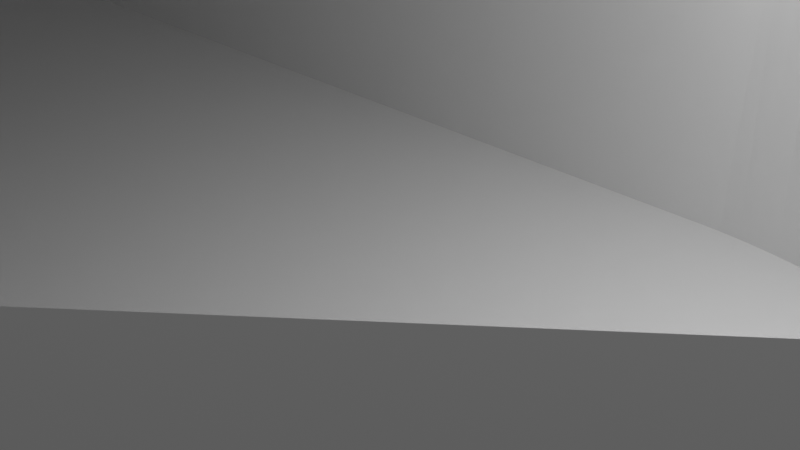 # Source: Z-LOWER-BRACE-2-MIRAKO.blend  (saved by Blender 3.0.42; exported with 4.5.12 LTS)
import bpy
from mathutils import Matrix  # noqa: F401  (used for matrix-valued properties, if any)

bpy.ops.wm.read_factory_settings(use_empty=True)
scene = bpy.context.scene
scene.name = 'Scene'

# ---- collections
col_collection = bpy.data.collections.new('Collection'); scene.collection.children.link(col_collection)

# ---- world
world_world = bpy.data.worlds.new('World'); scene.world = world_world
world_world.use_nodes = True; world_world.node_tree.nodes.clear()
_N = world_world.node_tree.nodes; _L = world_world.node_tree.links
n0 = _N.new('ShaderNodeOutputWorld'); n0.name = 'World Output'; n0.location = (300, 300)
n1 = _N.new('ShaderNodeBackground'); n1.name = 'Background'; n1.location = (10, 300)
n1.inputs[0].default_value = (0.05088, 0.05088, 0.05088, 1.0)
_L.new(n1.outputs[0], n0.inputs[0])
n0.is_active_output = True
world_world.color = (0.05088, 0.05088, 0.05088)
world_world.use_sun_shadow = False
world_world.sun_shadow_jitter_overblur = 0.0

# ---- cameras
cam_camera = bpy.data.cameras.new('Camera')
cam_camera.clip_end = 100.0
cam_camera.ortho_scale = 7.314

# ---- lights
light_light = bpy.data.lights.new('Light', 'POINT')
light_light.transmission_factor = 0.0
light_light.energy = 1000.0
light_light.shadow_soft_size = 0.1
light_light.shadow_maximum_resolution = 0.006
light_light.use_absolute_resolution = True

# ---- meshes
me_z_lower_brace_2 = bpy.data.meshes.new('z-lower-brace-2')
me_z_lower_brace_2.from_pydata([(20.65, 3.765, 4.189), (20.4, 3.927, 4.189), (20.4, 3.927, -1.811), (20.65, 3.765, -1.811), (19.36, 4.483, 4.189), (19.09, 4.597, 4.189), (19.09, 4.597, -1.811), (19.36, 4.483, -1.811), (23.31, 0.6485, -1.811), (23.31, 0.6485, 4.189), (23.18, 0.9125, -1.811), (23.18, 0.9125, 4.189), (24.03, -1.903, 4.189), (23.99, -1.609, -1.811), (24.03, -1.903, -1.811), (23.99, -1.609, 4.189), (20.15, 4.081, 4.189), (19.89, 4.225, -1.811), (20.15, 4.081, -1.811), (19.89, 4.225, 4.189), (21.57, 3.025, 4.189), (21.35, 3.221, -1.811), (21.57, 3.025, -1.811), (21.35, 3.223, 4.189), (21.13, 3.411, 4.189), (20.89, 3.593, -1.811), (21.13, 3.411, -1.811), (20.89, 3.593, 4.189), (23.82, -0.7395, 4.189), (23.73, -0.4555, -1.811), (23.81, -0.7395, -1.811), (23.73, -0.4555, 4.189), (24.01, -3.675, 4.189), (24.04, -3.381, -1.811), (24.01, -3.675, -1.811), (24.04, -3.381, 4.189), (23.54, 0.1045, -1.811), (23.54, 0.1045, 4.189), (23.43, 0.3785, -1.811), (23.43, 0.3785, 4.189), (22.88, 1.429, -1.811), (22.88, 1.429, 4.189), (22.72, 1.677, -1.811), (22.72, 1.677, 4.189), (21.79, 2.819, 4.189), (21.79, 2.819, -1.811), (23.88, -1.027, -1.811), (23.89, -1.027, 4.189), (23.94, -1.317, -1.811), (23.94, -1.317, 4.189), (19.63, 4.359, 4.189), (19.63, 4.359, -1.811), (23.04, 1.173, 4.189), (23.04, 1.173, -1.811), (23.7, -5.119, -1.811), (23.7, -5.119, 4.189), (23.78, -4.835, -1.811), (23.78, -4.835, 4.189), (23.92, -4.259, -1.811), (23.92, -4.259, 4.189), (23.97, -3.967, -1.811), (23.97, -3.967, 4.189), (23.86, -4.549, -1.811), (23.86, -4.549, 4.189), (22.55, 1.919, -1.811), (22.55, 1.919, 4.189), (22.19, 2.383, -1.811), (22.19, 2.383, 4.189), (21.99, 2.605, -1.811), (21.99, 2.605, 4.189), (24.05, -2.197, -1.811), (24.05, -2.197, 4.189), (24.06, -3.085, 4.189), (24.07, -2.789, -1.811), (24.06, -3.085, -1.811), (24.07, -2.789, 4.189), (23.64, -0.1735, -1.811), (23.64, -0.1735, 4.189), (25.28, 25.15, -3.003), (42.92, 25.15, -3.067), (25.28, 25.15, -3.065), (42.92, 25.15, -2.819), (25.28, 25.15, -2.879), (24.64, 25.15, -0.7287), (42.31, 25.15, -0.7227), (24.65, 25.15, -0.7687), (-29.03, 25.13, -2.659), (-11.13, 25.14, -2.999), (-29.15, 25.13, -3.059), (42.37, 25.15, -0.8827), (24.68, 25.15, -0.8467), (24.69, 25.15, -0.8867), (42.43, 25.15, -1.041), (24.72, 25.15, -0.9647), (-10.92, 25.14, -2.095), (6.989, 25.14, -2.173), (-10.91, 25.14, -2.135), (-28.83, 25.13, -2.017), (42.48, 25.15, -1.199), (24.76, 25.15, -1.085), (-10.93, 25.14, -2.053), (-10.94, 25.14, -2.013), (6.967, 25.14, -2.091), (-28.62, 25.13, -1.377), (24.74, 25.15, -1.363), (24.8, 25.15, -1.205), (42.53, 25.15, -1.359), (-10.81, 25.14, -1.453), (7.005, 25.14, -1.529), (-10.8, 25.14, -1.493), (-10.82, 25.14, -1.413), (-10.83, 25.14, -1.373), (24.78, 25.15, -1.483), (42.58, 25.15, -1.519), (24.79, 25.15, -1.525), (42.63, 25.15, -1.681), (24.82, 25.15, -1.605), (-10.68, 25.14, -0.8547), (-28.4, 25.13, -0.7407), (-10.69, 25.14, -0.8147), (42.68, 25.15, -1.841), (24.85, 25.15, -1.725), (24.86, 25.15, -1.765), (42.72, 25.15, -2.003), (24.89, 25.15, -1.847), (24.83, 25.15, -2.007), (7.053, 25.14, -1.689), (24.84, 25.15, -2.047), (-10.57, 25.14, -0.1847), (-28.16, 25.13, -0.1087), (-10.59, 25.14, -0.1447), (42.77, 25.15, -2.165), (24.87, 25.15, -2.129), (-27.92, 25.13, 0.5193), (-10.6, 25.14, -0.1067), (42.81, 25.15, -2.329), (24.9, 25.15, -2.251), (24.91, 25.15, -2.291), (7.009, 25.14, -2.255), (-10.9, 25.14, -2.177), (42.85, 25.15, -2.491), (24.93, 25.15, -2.373), (-10.45, 25.14, 0.4433), (-10.47, 25.14, 0.4813), (-10.49, 25.14, 0.5193), (42.88, 25.15, -2.655), (24.96, 25.15, -2.495), (24.94, 25.15, -2.413), (7.027, 25.14, -2.335), (24.91, 25.15, -2.657), (24.92, 25.15, -2.697), (-10.35, 25.14, 1.099), (6.961, 25.14, 1.057), (-10.33, 25.14, 1.063), (-27.66, 25.13, 1.143), (24.93, 25.15, -2.779), (-10.37, 25.14, 1.137), (-10.39, 25.14, 1.175), (-27.4, 25.13, 1.761), (-10.19, 25.14, 1.639), (-10.21, 25.14, 1.677), (-10.23, 25.14, 1.713), (-18.85, -29.75, 4.193), (-19.96, -28.9, 1.437), (-19.96, -28.9, 4.193), (-18.85, -29.75, 1.437), (-20.81, -27.79, 4.193), (-20.81, -27.79, 1.437), (-27.12, 25.13, 2.377), (-10.27, 25.14, 1.787), (-10.07, 25.14, 2.247), (-10.09, 25.14, 2.283), (-10.11, 25.14, 2.319), (-10.13, 25.14, 2.355), (6.861, 25.14, 2.333), (6.905, 25.14, 2.261), (-10.15, 25.14, 2.391), (-9.985, 25.14, 2.919), (6.867, 25.14, 2.851), (-9.963, 25.14, 2.885), (-9.939, 25.14, 2.849), (-26.84, 25.13, 2.987), (-10.01, 25.14, 2.955), (-10.03, 25.14, 2.989), (-26.54, 25.13, 3.593), (-9.811, 25.14, 3.443), (-9.835, 25.14, 3.477), (-9.861, 25.14, 3.511), (-9.885, 25.14, 3.545), (-11.0, -26.5, 4.191), (-11.0, -26.5, 1.437), (-11.54, -27.79, 1.437), (-10.82, -25.11, 4.191), (-10.82, -25.11, 1.437), (-9.911, 25.14, 3.579), (6.671, 25.14, 3.629), (6.723, 25.14, 3.563), (-9.937, 25.14, 3.611), (23.28, 25.15, 3.649), (-26.25, 25.13, 4.193), (-9.715, 25.14, 4.061), (-9.743, 25.14, 4.093), (-9.767, 25.14, 4.127), (-9.795, 25.14, 4.159), (-9.823, 25.14, 4.191), (-27.65, 25.13, -3.059), (-18.98, 0.8885, -3.061), (-19.07, 0.1365, -3.061), (-18.69, 1.589, -3.061), (-18.23, 2.189, -3.061), (-13.69, 21.16, -3.061), (-13.39, 21.39, -3.061), (-13.04, 21.54, -3.061), (22.25, 21.55, -3.065), (0.2748, 17.19, -3.063), (-17.62, 2.651, -3.061), (-16.92, 2.941, -3.061), (-16.17, 3.039, -3.061), (-15.42, 2.941, -3.061), (-14.72, 2.651, -3.063), (-14.12, 2.191, -3.063), (-13.66, 1.589, -3.063), (-13.37, 0.8905, -3.063), (-13.27, 0.1385, -3.063), (-0.1852, 16.59, -3.063), (-0.4752, 15.89, -3.063), (-6.873, -4.611, -3.063), (-0.5753, 15.14, -3.063), (-3.379, -10.59, -3.063), (-6.923, -4.987, -3.063), (22.62, 21.6, -3.065), (23.0, 21.55, -3.065), (23.35, 21.4, -3.065), (23.65, 21.17, -3.065), (23.88, 20.87, -3.065), (24.03, 20.52, -3.065), (24.08, 20.15, -3.065), (30.88, 17.66, -3.065), (5.229, 15.14, -3.063), (30.27, 17.2, -3.065), (29.81, 16.6, -3.065), (29.52, 15.9, -3.065), (29.42, 15.15, -3.065), (31.58, 17.95, -3.065), (32.33, 18.05, -3.065), (33.08, 17.95, -3.065), (33.78, 17.66, -3.065), (34.38, 17.2, -3.065), (34.84, 16.6, -3.065), (35.13, 15.9, -3.065), (35.23, 15.15, -3.065), (42.91, 8.283, -3.067), (22.62, 10.26, -3.065), (10.34, -0.8895, -3.063), (2.327, 12.24, -3.063), (-15.42, -22.31, -3.063), (-14.72, -2.375, -3.063), (-14.72, -22.6, -3.063), (-14.12, -1.913, -3.063), (-14.12, -23.06, -3.063), (-14.12, -27.17, -3.063), (-13.66, -26.57, -3.063), (-6.183, -36.32, -3.063), (-13.66, -1.313, -3.063), (-13.37, -25.87, -3.063), (-13.27, -25.12, -3.063), (-13.37, -0.6115, -3.063), (-13.37, -24.36, -3.063), (-13.66, -23.67, -3.063), (-3.329, -10.96, -3.063), (-15.42, -27.92, -3.063), (-14.72, -27.63, -3.063), (-2.303, -11.99, -3.063), (-1.927, -12.04, -3.063), (-2.653, -11.85, -3.063), (-3.185, -11.31, -3.063), (-2.953, -11.62, -3.063), (-16.17, -28.02, -3.063), (-0.4752, 14.39, -3.063), (3.079, 12.34, -3.063), (3.779, 12.63, -3.063), (22.99, 10.31, -3.065), (4.379, 13.09, -3.063), (23.34, 10.46, -3.065), (4.841, 13.69, -3.063), (23.64, 10.69, -3.065), (5.131, 14.39, -3.063), (23.87, 10.99, -3.065), (24.07, 11.71, -3.065), (31.58, 12.35, -3.065), (30.88, 12.63, -3.065), (30.27, 13.1, -3.065), (29.81, 13.7, -3.065), (29.52, 14.4, -3.065), (32.33, 12.25, -3.065), (33.08, 12.35, -3.065), (33.78, 12.63, -3.065), (34.38, 13.1, -3.065), (34.84, 13.7, -3.065), (35.13, 14.4, -3.065), (-29.16, -36.32, -3.059), (-17.62, -27.63, -3.061), (-18.22, -27.17, -3.061), (-18.68, -26.57, -3.061), (-18.97, -25.87, -3.061), (-29.16, -20.96, -3.059), (-29.16, -5.593, -3.059), (-24.06, -0.3655, -3.061), (-29.15, 9.771, -3.059), (-23.31, -0.3655, -3.061), (-23.36, 0.01051, -3.061), (-16.92, -27.92, -3.061), (-16.17, -2.763, -3.061), (-16.92, -22.31, -3.061), (-16.92, -2.665, -3.061), (-18.22, -1.915, -3.061), (-18.68, -23.67, -3.061), (-18.69, -1.313, -3.061), (-17.62, -22.6, -3.061), (-17.62, -2.375, -3.061), (-19.07, -25.12, -3.061), (-18.98, -0.6135, -3.061), (-18.97, -24.37, -3.061), (-18.22, -23.07, -3.061), (-16.17, -22.22, -3.063), (-15.42, -2.665, -3.061), (-6.159, -14.0, -1.809), (-6.185, 5.141, 4.191), (-6.183, -12.2, 4.191), (-6.177, -13.66, -1.809), (-6.183, -13.33, -1.809), (-6.185, 5.141, -1.809), (39.78, 5.441, 3.799), (39.68, 25.15, 3.929), (39.68, 5.345, 3.929), (39.78, 25.15, 3.799), (42.31, 7.749, -0.7227), (42.26, 25.15, -0.5667), (42.26, 7.697, -0.5667), (-14.72, -22.6, 1.437), (-15.42, -22.31, 1.437), (-13.37, -25.87, 1.437), (-13.27, -25.12, 1.437), (40.85, 6.411, 2.289), (40.76, 25.15, 2.431), (40.76, 6.329, 2.431), (40.85, 25.15, 2.289), (42.2, 25.15, -0.4107), (42.2, 7.641, -0.4107), (40.57, 6.161, 2.713), (40.48, 25.15, 2.851), (40.48, 6.077, 2.851), (40.57, 25.15, 2.713), (-15.42, -27.92, 1.437), (-16.17, -28.02, 1.437), (40.38, 25.15, 2.991), (40.38, 5.989, 2.991), (42.13, 25.15, -0.2527), (42.13, 7.585, -0.2527), (-16.92, -27.92, 1.437), (-17.62, -27.63, 1.437), (42.01, 7.469, 0.05733), (41.94, 25.15, 0.2113), (41.94, 7.409, 0.2113), (42.01, 25.15, 0.05733), (-14.12, -23.06, 1.437), (41.73, 7.217, 0.6693), (41.66, 25.15, 0.8213), (41.66, 7.151, 0.8213), (41.73, 25.15, 0.6693), (-16.17, -22.22, 1.437), (-16.92, -22.31, 1.437), (42.43, 7.851, -1.041), (42.37, 7.801, -0.8827), (-18.22, -27.17, 1.437), (-18.68, -26.57, 1.437), (41.35, 6.871, 1.419), (41.27, 25.15, 1.565), (41.27, 6.799, 1.565), (41.35, 25.15, 1.419), (-18.97, -25.87, 1.437), (42.92, 8.283, -2.819), (30.64, -2.867, -2.879), (30.63, -2.867, -0.9427), (30.63, -2.867, -0.9827), (42.9, 8.283, -2.655), (42.88, 8.267, -2.629), (-6.183, -36.32, 4.191), (6.093, -25.17, -1.189), (42.85, 8.237, -2.491), (30.61, -2.879, -0.9247), (42.81, 8.199, -2.329), (30.59, -2.901, -0.8207), (42.77, 8.161, -2.165), (30.56, -2.929, -0.6987), (42.72, 8.121, -2.003), (30.53, -2.957, -0.5767), (42.68, 8.081, -1.841), (30.5, -2.989, -0.4547), (42.63, 8.039, -1.681), (30.46, -3.019, -0.3327), (42.58, 7.993, -1.519), (30.43, -3.051, -0.2127), (42.53, 7.947, -1.359), (30.39, -3.085, -0.09067), (42.48, 7.901, -1.199), (30.35, -3.119, 0.02733), (30.33, -3.143, 0.1073), (30.31, -3.155, 0.1473), (30.27, -3.191, 0.2673), (30.23, -3.229, 0.3873), (30.19, -3.267, 0.5053), (30.15, -3.307, 0.6233), (30.1, -3.349, 0.7413), (42.07, 7.527, -0.09667), (30.06, -3.391, 0.8573), (30.01, -3.433, 0.9753), (29.96, -3.479, 1.091), (41.87, 7.345, 0.3653), (29.91, -3.525, 1.207), (41.8, 7.281, 0.5173), (29.86, -3.571, 1.321), (29.81, -3.619, 1.437), (29.75, -3.667, 1.551), (41.58, 7.083, 0.9713), (29.7, -3.717, 1.663), (41.51, 7.013, 1.121), (29.64, -3.767, 1.777), (41.43, 6.943, 1.269), (29.58, -3.819, 1.889), (29.53, -3.871, 2.001), (29.47, -3.927, 2.111), (41.19, 6.723, 1.713), (29.41, -3.981, 2.221), (41.11, 6.647, 1.857), (29.35, -4.037, 2.333), (41.02, 6.569, 2.003), (29.28, -4.095, 2.441), (40.93, 6.491, 2.147), (29.22, -4.153, 2.549), (29.15, -4.213, 2.657), (29.09, -4.271, 2.765), (40.67, 6.247, 2.573), (29.02, -4.333, 2.871), (28.95, -4.395, 2.977), (28.88, -4.459, 3.083), (28.81, -4.523, 3.187), (40.29, 5.901, 3.127), (28.74, -4.587, 3.291), (40.19, 5.811, 3.265), (28.67, -4.653, 3.393), (40.09, 5.721, 3.399), (28.6, -4.721, 3.495), (39.99, 5.629, 3.533), (28.52, -4.789, 3.597), (39.89, 5.535, 3.667), (28.44, -4.859, 3.697), (28.37, -4.927, 3.797), (28.29, -4.999, 3.897), (39.57, 5.249, 4.059), (28.21, -5.069, 3.995), (39.46, 5.151, 4.187), (28.13, -5.143, 4.091), (28.05, -5.217, 4.189), (28.52, -4.793, 4.189), (14.62, -13.36, -1.811), (14.62, -13.36, 4.189), (5.625, -21.54, -1.809), (5.625, -21.54, 4.191), (-5.663, -16.3, -1.809), (-5.771, -15.98, -1.809), (-5.663, -16.3, 4.191), (-5.771, -15.98, 4.191), (-3.221, -19.89, -1.809), (-2.963, -20.11, 4.191), (-2.965, -20.11, -1.809), (-3.221, -19.89, 4.191), (-3.941, -19.18, -1.809), (-3.709, -19.43, 4.191), (-3.709, -19.43, -1.809), (-3.939, -19.18, 4.191), (-2.699, -20.32, -1.809), (-2.425, -20.52, 4.191), (-2.427, -20.52, -1.809), (-2.699, -20.32, 4.191), (-3.471, -19.67, -1.809), (-3.469, -19.67, 4.191), (-4.371, -18.66, -1.809), (-4.161, -18.93, 4.191), (-4.161, -18.93, -1.809), (-4.371, -18.66, 4.191), (-5.867, -15.66, -1.809), (-5.951, -15.33, -1.809), (-5.867, -15.66, 4.191), (-5.951, -15.33, 4.191), (-4.571, -18.39, -1.809), (-4.571, -18.39, 4.191), (-5.265, -17.23, -1.809), (-5.107, -17.53, 4.191), (-5.109, -17.53, -1.809), (-5.265, -17.23, 4.191), (-6.125, -14.34, -1.809), (-6.079, -14.67, 4.191), (-6.081, -14.67, -1.809), (-6.125, -14.34, 4.191), (-6.021, -15.0, -1.809), (-6.021, -15.0, 4.191), (-4.941, -17.82, 4.191), (-4.941, -17.82, -1.809), (-5.409, -16.93, -1.809), (-5.409, -16.93, 4.191), (-6.157, -14.0, 4.191), (-6.183, -29.35, 4.191), (-6.183, -29.54, 4.191), (-4.761, -18.11, -1.809), (-4.761, -18.11, 4.191), (17.08, 5.095, 4.189), (16.79, 5.123, 4.189), (16.79, 5.123, -1.811), (17.08, 5.095, -1.811), (5.007, -4.091, -1.809), (16.2, 5.145, -1.811), (5.009, -4.259, -1.809), (5.021, -4.427, -1.809), (5.037, -4.595, -1.809), (5.059, -4.763, -1.809), (5.087, -4.929, -1.809), (5.123, -5.093, -1.809), (5.165, -5.257, -1.809), (5.213, -5.419, -1.809), (5.267, -5.579, -1.809), (-5.541, -16.62, -1.809), (5.327, -5.737, -1.809), (5.395, -5.891, -1.809), (5.467, -6.043, -1.809), (5.545, -6.193, -1.809), (5.629, -6.339, -1.809), (5.717, -6.483, -1.809), (5.813, -6.621, -1.809), (5.913, -6.757, -1.809), (6.019, -6.889, -1.809), (6.129, -7.017, -1.809), (6.243, -7.141, -1.809), (6.363, -7.259, -1.809), (6.489, -7.373, -1.809), (6.617, -7.483, -1.809), (6.749, -7.587, -1.809), (-2.145, -20.71, -1.809), (6.887, -7.685, -1.809), (-1.857, -20.88, -1.809), (7.025, -7.779, -1.809), (-1.263, -21.2, -1.809), (7.467, -8.027, -1.809), (7.317, -7.949, -1.809), (-1.563, -21.05, -1.809), (7.171, -7.867, -1.809), (-0.3292, -21.59, -1.809), (7.935, -8.223, -1.809), (7.777, -8.163, -1.809), (-0.9572, -21.34, -1.809), (1.307, -21.99, -1.809), (8.753, -8.423, -1.809), (8.585, -8.397, -1.809), (0.3148, -21.79, -1.809), (8.257, -8.321, -1.809), (8.095, -8.275, -1.809), (-0.009216, -21.7, -1.809), (-0.6452, -21.47, -1.809), (0.6428, -21.87, -1.809), (7.621, -8.099, -1.809), (1.977, -22.07, -1.809), (9.087, -8.461, -1.809), (8.919, -8.445, -1.809), (1.641, -22.04, -1.809), (0.9728, -21.94, -1.809), (2.315, -22.08, -1.809), (8.421, -8.363, -1.809), (2.653, -22.09, -1.809), (9.255, -8.469, -1.811), (2.989, -22.08, -1.809), (9.425, -8.469, -1.811), (3.325, -22.05, -1.809), (9.593, -8.465, -1.811), (3.661, -22.02, -1.809), (9.761, -8.455, -1.811), (3.995, -21.97, -1.809), (9.929, -8.437, -1.811), (4.327, -21.91, -1.809), (10.1, -8.413, -1.811), (4.657, -21.84, -1.809), (10.26, -8.383, -1.811), (4.983, -21.75, -1.809), (10.43, -8.345, -1.811), (5.305, -21.65, -1.809), (10.59, -8.301, -1.811), (10.75, -8.251, -1.811), (16.49, 5.141, -1.811), (17.38, 5.057, -1.811), (17.67, 5.007, -1.811), (17.96, 4.947, -1.811), (18.24, 4.875, -1.811), (18.53, 4.793, -1.811), (18.81, 4.699, -1.811), (22.37, 2.153, -1.811), (24.07, -2.493, -1.811), (17.38, 5.057, 4.189), (17.67, 5.007, 4.189), (18.53, 4.793, 4.189), (18.25, 4.875, 4.189), (17.96, 4.947, 4.189), (18.81, 4.699, 4.189), (22.38, 2.153, 4.189), (24.07, -2.493, 4.189), (-5.541, -16.62, 4.191), (-2.145, -20.71, 4.191), (-0.6452, -21.47, 4.191), (-0.9572, -21.34, 4.191), (-1.263, -21.2, 4.191), (-1.563, -21.05, 4.191), (-1.857, -20.88, 4.191), (-0.009216, -21.7, 4.191), (-0.3292, -21.59, 4.191), (1.307, -21.99, 4.191), (0.9748, -21.94, 4.191), (3.663, -22.02, 4.191), (3.325, -22.05, 4.191), (5.307, -21.65, 4.191), (1.977, -22.07, 4.191), (1.641, -22.04, 4.191), (4.983, -21.75, 4.191), (4.657, -21.84, 4.191), (4.327, -21.91, 4.191), (3.995, -21.97, 4.191), (0.6428, -21.87, 4.191), (0.3148, -21.79, 4.191), (2.989, -22.08, 4.191), (2.653, -22.09, 4.191), (2.315, -22.08, 4.191), (-27.93, -36.32, 0.5193), (-28.11, -20.96, 0.04733), (-28.17, -36.32, -0.1087), (-27.98, -20.96, 0.3613), (-27.92, -20.96, 0.5193), (-27.92, -5.593, 0.5193), (-27.92, 9.771, 0.5193), (-27.98, 9.771, 0.3613), (-28.1, 9.771, 0.04733), (-28.04, -5.593, 0.2053), (-10.01, 25.14, -2.999), (-10.38, 25.14, -2.999), (-10.54, 25.14, -0.2627), (-10.6, 25.14, -0.4207), (6.927, 25.14, -2.657), (6.945, 25.14, -2.739), (-11.04, 25.14, -2.699), (-11.05, 25.14, -2.659), (-10.95, 25.14, -2.337), (24.73, 25.15, -1.005), (24.77, 25.15, -1.125), (7.069, 25.14, -1.051), (-10.78, 25.14, -1.535), (24.76, 25.15, -1.403), (-10.66, 25.14, -0.8947), (-10.72, 25.14, -1.055), (24.83, 25.15, -1.645), (-10.7, 25.14, -0.7767), (6.987, 25.14, -0.8107), (-10.72, 25.14, -0.7367), (-10.56, 25.14, -0.2227), (-10.84, 25.14, -1.693), (6.955, 25.14, -0.1047), (24.88, 25.15, -2.169), (-10.42, 25.14, 0.3653), (-10.44, 25.14, 0.4033), (-10.51, 25.14, 0.5573), (6.907, 25.14, 0.5953), (-10.32, 25.14, 1.025), (24.9, 25.15, -2.879), (-11.08, 25.14, -2.799), (-10.25, 25.14, 1.749), (-21.34, -26.5, 4.193), (-21.34, -26.5, 1.437), (-21.52, -25.12, 4.193), (-21.52, -25.12, 1.437), (-10.01, 25.14, 2.695), (-17.56, -30.29, 1.437), (-16.17, -30.47, 4.191), (-16.17, -30.47, 1.437), (-14.79, -30.28, 4.191), (-14.79, -30.28, 1.437), (-13.49, -29.75, 4.191), (-13.49, -29.75, 1.437), (-26.85, -36.32, 2.987), (-27.06, -20.96, 2.529), (-27.13, -36.32, 2.377), (-26.84, -20.96, 2.987), (-26.92, -20.96, 2.835), (-26.84, -5.593, 2.987), (-17.56, -30.29, 4.193), (40.66, 25.15, 2.573), (-28.84, -36.32, -2.017), (-28.99, -20.96, -2.499), (-29.04, -36.32, -2.659), (-28.89, -20.96, -2.177), (-28.84, -20.96, -2.017), (-26.25, -36.32, 4.193), (-26.47, -20.96, 3.743), (-26.55, -36.32, 3.593), (-26.25, -20.96, 4.193), (-26.32, -20.96, 4.043), (-26.25, -5.593, 4.193), (-26.25, 9.771, 4.193), (-26.32, 9.771, 4.043), (-27.67, -36.32, 1.143), (-27.86, -20.96, 0.6753), (-27.67, -20.96, 1.143), (-27.73, -20.96, 0.9873), (-27.67, -5.593, 1.143), (-27.79, -5.593, 0.8313), (-27.67, 9.771, 1.143), (-27.73, 9.771, 0.9873), (-27.86, 9.771, 0.6753), (41.51, 25.15, 1.121), (41.58, 25.15, 0.9713), (-26.77, -20.96, 3.139), (-26.62, 9.771, 3.443), (-26.55, 9.771, 3.593), (-14.12, -27.17, 1.437), (-13.66, -26.57, 1.437), (-11.54, -27.79, 4.191), (-12.39, -28.9, 1.437), (-12.39, -28.9, 4.191), (-17.62, -22.6, 1.437), (41.43, 25.15, 1.269), (41.8, 25.15, 0.5173), (-28.4, -36.32, -0.7407), (-28.57, -20.96, -1.219), (-28.63, -36.32, -1.377), (-28.46, -20.96, -0.9007), (-28.4, -20.96, -0.7407), (-21.53, 20.49, 1.437), (2.327, 20.49, 4.191), (-21.53, 20.49, 4.193), (2.327, 20.49, 1.437), (-10.82, -14.86, 4.191), (-10.82, -14.86, 1.437), (-28.78, -20.96, -1.857), (-28.67, 9.771, -1.537), (-28.62, 9.771, -1.377), (-28.68, -20.96, -1.537), (-28.63, -20.96, -1.377), (-28.62, -5.593, -1.377), (37.5, 13.76, 4.187), (37.5, 13.76, 1.435), (36.96, 12.47, 1.435), (36.96, 12.47, 4.187), (-28.34, -20.96, -0.5827), (-28.22, 9.771, -0.2667), (-28.16, 9.771, -0.1087), (-28.17, -5.593, -0.1087), (36.11, 18.93, 4.187), (36.11, 18.93, 1.435), (36.96, 17.83, 1.435), (36.96, 17.83, 4.187), (34.84, 13.7, 1.435), (35.13, 14.4, 1.435), (-16.92, 2.941, 1.437), (-17.62, 2.651, 1.437), (-14.12, -1.913, 1.437), (-13.66, -1.313, 1.437), (29.65, 10.51, 1.435), (30.94, 9.979, 1.435), (29.81, 13.7, 1.435), (29.43, 15.15, 1.435), (29.52, 14.4, 1.435), (30.94, 20.32, 1.435), (29.81, 16.6, 1.435), (30.27, 17.2, 1.435), (33.71, 9.979, 1.435), (35.0, 10.51, 1.435), (33.78, 12.63, 1.435), (32.33, 9.797, 1.435), (33.08, 12.35, 1.435), (32.33, 12.25, 1.435), (30.27, 13.1, 1.435), (29.65, 19.78, 1.435), (28.54, 18.93, 1.435), (28.54, 11.36, 1.435), (31.58, 12.35, 1.435), (32.33, 18.05, 1.435), (33.71, 20.32, 1.435), (32.33, 20.5, 1.435), (33.08, 17.95, 1.435), (30.88, 12.63, 1.435), (37.5, 16.53, 1.435), (37.68, 15.15, 1.435), (27.69, 12.47, 1.435), (26.97, 15.15, 1.435), (27.16, 13.76, 1.435), (27.16, 16.53, 1.435), (27.69, 17.82, 1.435), (36.11, 11.36, 1.435), (35.0, 19.78, 1.435), (34.38, 17.2, 1.435), (34.84, 16.6, 1.435), (34.38, 13.1, 1.435), (33.78, 17.66, 1.435), (35.13, 15.9, 1.435), (35.23, 15.15, 1.435), (30.88, 17.66, 1.435), (29.52, 15.9, 1.435), (31.58, 17.95, 1.435), (-14.72, 2.651, 1.437), (-15.42, 2.941, 1.437), (-29.13, -20.96, -2.961), (-29.07, 9.771, -2.759), (-29.04, 9.771, -2.659), (5.131, 14.39, 1.437), (5.229, 15.14, 1.437), (37.5, 16.53, 4.187), (-0.1852, 16.59, 1.437), (0.2768, 17.19, 1.437), (-14.12, 2.191, 1.437), (-27.41, -36.32, 1.761), (-27.34, -20.96, 1.915), (-27.19, 9.771, 2.223), (-27.13, 9.771, 2.377), (-27.13, -5.593, 2.377), (-14.72, -27.63, 1.437), (1.577, 17.94, 1.437), (0.8768, 17.65, -3.063), (1.575, 17.94, -3.063), (0.8768, 17.65, 1.437), (-21.52, -14.87, 4.193), (-23.89, -7.917, 4.193), (-21.52, 2.811, 4.193), (-21.52, -2.711, 4.193), (-21.52, 0.1365, 4.193), (-10.82, -6.513, 4.191), (-10.82, 9.787, 4.191), (-10.82, 0.1385, 4.191), (-8.501, -9.987, 4.191), (-4.313, -34.62, 4.191), (-6.183, -20.63, 4.191), (-6.183, -15.59, 4.191), (22.54, -8.195, 4.189), (27.04, -4.107, 4.189), (32.33, 9.797, 4.189), (33.71, 9.979, 4.189), (35.0, 10.51, 4.187), (39.46, 25.15, 4.187), (37.68, 15.15, 4.187), (35.0, 19.78, 4.187), (36.11, 11.36, 4.187), (-6.279, 21.65, 4.191), (4.675, 20.49, 4.191), (20.89, 22.82, 4.189), (32.33, 20.5, 4.189), (22.07, 22.82, 4.189), (33.71, 20.32, 4.189), (2.329, 9.791, 4.191), (8.581, 9.791, 4.189), (17.33, 9.793, 4.189), (13.33, 9.793, 4.189), (16.0, 9.793, 4.189), (-21.52, 0.1365, 1.437), (-21.52, -14.87, 1.437), (-2.307, 17.82, 1.437), (-10.82, 9.787, 1.437), (-2.843, 16.53, 1.437), (-12.39, 3.923, 1.437), (-11.54, 2.815, 1.437), (-3.025, 15.14, 1.437), (-2.843, 13.76, 1.437), (-1.457, 11.36, 1.437), (-2.307, 12.46, 1.437), (-11.0, 1.525, 1.437), (-10.82, 0.1385, 1.437), (-1.457, 18.92, 1.437), (-11.0, -1.245, 1.437), (-11.54, -2.537, 1.437), (-12.39, -3.645, 1.437), (-0.3492, 10.51, 1.437), (0.9427, 9.971, 1.437), (2.329, 9.791, 1.437), (0.9427, 20.31, 1.437), (-0.3492, 19.78, 1.437), (-19.96, 3.923, 1.437), (-21.34, 1.523, 1.437), (-20.81, 2.813, 1.437), (-21.34, -1.249, 1.437), (-19.96, -3.647, 1.437), (-17.56, 5.307, 1.437), (-18.22, 2.189, 1.437), (-16.17, 5.489, 1.437), (-16.17, 3.039, 1.437), (-13.5, -4.497, 1.437), (-19.07, -25.12, 1.437), (-18.85, -4.497, 1.437), (-14.79, -5.031, 1.437), (-20.81, -2.539, 1.437), (-18.85, 4.773, 1.437), (-19.07, 0.1365, 1.437), (-18.98, 0.8885, 1.437), (-18.97, -24.37, 1.437), (-18.68, -23.67, 1.437), (-13.66, -23.67, 1.437), (-16.17, -5.215, 1.437), (-14.79, 5.309, 1.437), (-13.5, 4.773, 1.437), (-18.68, 1.589, 1.437), (-17.56, -5.031, 1.437), (-18.22, -23.07, 1.437), (-13.66, 1.589, 1.437), (-18.68, -1.313, 1.437), (-13.37, 0.8905, 1.437), (-13.37, -24.36, 1.437), (-14.72, -2.375, 1.437), (-15.42, -2.665, 1.437), (-13.37, -0.6115, 1.437), (-16.17, -2.763, 1.437), (-18.22, -1.915, 1.437), (-17.62, -2.375, 1.437), (-18.97, -0.6135, 1.437), (-16.92, -2.665, 1.437), (-27.6, -20.96, 1.297), (-27.47, -20.96, 1.607), (-27.4, -20.96, 1.761), (-27.4, -5.593, 1.761), (-27.47, 9.771, 1.607), (-27.4, 9.771, 1.761), (-27.54, -5.593, 1.453), (3.713, 9.973, 1.437), (17.33, 9.793, 1.435), (5.003, 10.51, 1.437), (6.113, 11.36, 1.437), (6.963, 12.47, 1.437), (7.497, 13.76, 1.437), (7.679, 15.14, 1.437), (3.713, 20.31, 1.437), (17.33, 20.5, 1.435), (5.003, 19.78, 1.437), (6.111, 18.93, 1.437), (6.963, 17.82, 1.437), (7.497, 16.53, 1.437), (-0.4752, 15.89, 1.437), (1.577, 12.34, -3.063), (2.329, 12.24, 1.437), (1.577, 12.34, 1.437), (-0.1852, 13.69, 1.437), (-0.1852, 13.69, -3.063), (-0.4752, 14.39, 1.437), (3.779, 17.65, 1.437), (3.077, 17.94, -3.063), (3.779, 17.65, -3.063), (3.079, 17.94, 1.437), (-0.5753, 15.14, 1.437), (5.131, 15.89, 1.437), (4.841, 13.69, 1.437), (3.779, 12.63, 1.437), (4.379, 13.09, 1.437), (0.2768, 13.09, 1.437), (0.8768, 12.63, 1.437), (2.327, 18.04, 1.437), (3.079, 12.34, 1.437), (4.379, 17.19, 1.437), (4.841, 16.59, 1.437), (4.379, 17.19, -3.063), (40.09, 25.15, 3.399), (40.19, 25.15, 3.265), (-13.27, 0.1385, 1.437), (39.88, 25.15, 3.667), (39.99, 25.15, 3.533), (2.327, 18.04, -3.063), (40.29, 25.15, 3.127), (42.07, 25.15, -0.09667), (17.33, 9.793, 2.811), (14.67, 9.793, 4.189), (0.8768, 12.63, -3.063), (0.2768, 13.09, -3.063), (39.57, 25.15, 4.059), (40.93, 25.15, 2.147), (41.02, 25.15, 2.003), (4.841, 16.59, -3.063), (41.1, 25.15, 1.857), (41.19, 25.15, 1.713), (17.33, 20.5, 2.811), (5.131, 15.89, -3.063), (41.87, 25.15, 0.3653), (-10.01, 25.14, -3.061), (24.69, 25.15, -0.5707), (24.65, 25.15, -0.4507), (24.67, 25.15, -0.4907), (24.61, 25.15, -0.3347), (24.62, 25.15, -0.3727), (24.56, 25.15, -0.2167), (24.57, 25.15, -0.2567), (24.53, 25.15, -0.1387), (6.987, 25.14, -0.1807), (-10.48, 25.14, 0.2073), (24.51, 25.15, -0.1007), (24.57, 25.15, 0.05733), (24.52, 25.15, 0.1733), (24.54, 25.15, 0.1333), (24.49, 25.15, 0.2493), (24.48, 25.15, 0.2893), (24.42, 25.15, 0.4033), (24.44, 25.15, 0.3653), (24.37, 25.15, 0.5193), (24.39, 25.15, 0.4793), (-10.38, 25.14, 0.8693), (24.32, 25.15, 0.6333), (24.34, 25.15, 0.5953), (24.38, 25.15, 0.7893), (24.33, 25.15, 0.9013), (24.34, 25.15, 0.8633), (24.29, 25.15, 0.9773), (24.27, 25.15, 1.015), (24.23, 25.15, 1.089), (24.21, 25.15, 1.127), (-10.26, 25.14, 1.485), (24.16, 25.15, 1.239), (24.18, 25.15, 1.201), (24.22, 25.15, 1.393), (24.16, 25.15, 1.505), (24.18, 25.15, 1.467), (24.1, 25.15, 1.615), (24.12, 25.15, 1.577), (24.04, 25.15, 1.725), (24.06, 25.15, 1.687), (-10.14, 25.14, 2.093), (23.98, 25.15, 1.835), (24.0, 25.15, 1.797), (24.05, 25.15, 1.989), (23.98, 25.15, 2.097), (24.0, 25.15, 2.061), (23.92, 25.15, 2.205), (23.94, 25.15, 2.169), (23.85, 25.15, 2.311), (23.87, 25.15, 2.277), (23.81, 25.15, 2.383), (23.79, 25.15, 2.419), (23.86, 25.15, 2.571), (23.81, 25.15, 2.641), (23.79, 25.15, 2.677), (23.72, 25.15, 2.781), (23.74, 25.15, 2.747), (23.65, 25.15, 2.885), (23.67, 25.15, 2.851), (-9.885, 25.14, 3.291), (6.821, 25.14, 2.921), (23.58, 25.15, 2.989), (23.6, 25.15, 2.955), (23.65, 25.15, 3.141), (23.58, 25.15, 3.245), (23.6, 25.15, 3.209), (23.5, 25.15, 3.345), (23.53, 25.15, 3.313), (30.64, -2.867, -1.067), (6.093, -25.17, 2.439), (6.089, -25.17, 2.479), (30.62, -2.877, -0.9307), (18.36, -14.02, 0.7693), (6.083, -25.17, 2.485), (30.6, -2.895, -0.8547), (23.43, 25.15, 3.447), (23.45, 25.15, 3.415), (6.075, -25.18, 2.521), (30.57, -2.921, -0.7387), (23.35, 25.15, 3.549), (23.3, 25.15, 3.615), (23.38, 25.15, 3.515), (6.065, -25.19, 2.561), (30.54, -2.949, -0.6167), (6.055, -25.2, 2.601), (30.51, -2.977, -0.4947), (-9.789, 25.14, 3.911), (6.045, -25.21, 2.643), (18.27, -14.1, 1.095), (30.47, -3.009, -0.3727), (30.64, -2.867, -3.065), (30.64, -2.867, -3.003), (6.091, -25.17, -3.003), (6.091, -25.17, -3.063), (6.033, -25.22, 2.683), (6.021, -25.23, 2.723), (18.22, -14.14, 1.255), (30.44, -3.041, -0.2527), (30.4, -3.073, -0.1327), (6.009, -25.24, 2.763), (30.37, -3.107, -0.01067), (23.35, 25.15, 3.799), (5.997, -25.25, 2.803), (23.3, 25.15, 3.863), (6.817, 25.14, 3.929), (23.27, 25.15, 3.897), (6.767, 25.14, 3.995), (5.983, -25.26, 2.843), (30.29, -3.179, 0.2273), (23.19, 25.15, 3.995), (23.22, 25.15, 3.963), (5.971, -25.28, 2.883), (30.25, -3.217, 0.3473), (23.11, 25.15, 4.093), (23.14, 25.15, 4.061), (5.955, -25.29, 2.923), (30.2, -3.255, 0.4653), (5.941, -25.3, 2.963), (30.16, -3.295, 0.5833), (6.607, 25.14, 4.191), (23.03, 25.15, 4.189), (23.06, 25.15, 4.157), (5.927, -25.32, 3.001), (30.12, -3.335, 0.7013), (5.913, -25.33, 3.041), (30.07, -3.377, 0.8193), (5.897, -25.34, 3.079), (30.02, -3.419, 0.9353), (5.881, -25.36, 3.119), (29.98, -3.463, 1.053), (5.865, -25.37, 3.157), (29.93, -3.509, 1.167), (5.849, -25.39, 3.195), (29.88, -3.555, 1.283), (5.831, -25.4, 3.235), (17.84, -14.49, 2.277), (29.82, -3.603, 1.399), (17.81, -14.52, 2.353), (5.815, -25.42, 3.273), (29.77, -3.651, 1.513), (17.77, -14.55, 2.429), (5.797, -25.44, 3.311), (29.72, -3.699, 1.627), (5.779, -25.45, 3.349), (29.66, -3.751, 1.739), (5.759, -25.47, 3.387), (29.6, -3.801, 1.851), (5.741, -25.49, 3.423), (29.55, -3.855, 1.963), (5.721, -25.5, 3.461), (29.49, -3.907, 2.075), (5.701, -25.52, 3.497), (5.681, -25.54, 3.535), (29.43, -3.963, 2.185), (29.37, -4.019, 2.295), (5.661, -25.56, 3.571), (29.3, -4.075, 2.405), (5.639, -25.58, 3.609), (29.24, -4.133, 2.513), (17.46, -14.84, 3.025), (5.619, -25.6, 3.645), (29.18, -4.193, 2.621), (17.42, -14.88, 3.097), (5.597, -25.62, 3.681), (29.11, -4.251, 2.729), (5.575, -25.64, 3.715), (29.04, -4.313, 2.835), (5.553, -25.66, 3.751), (28.98, -4.375, 2.943), (17.29, -15.0, 3.311), (5.529, -25.68, 3.787), (5.507, -25.7, 3.821), (28.91, -4.437, 3.047), (28.84, -4.501, 3.153), (5.483, -25.72, 3.857), (28.77, -4.565, 3.255), (5.459, -25.74, 3.891), (28.69, -4.631, 3.359), (5.435, -25.76, 3.925), (28.62, -4.699, 3.461), (5.411, -25.79, 3.959), (17.0, -15.25, 3.727), (28.55, -4.765, 3.563), (5.385, -25.81, 3.993), (28.47, -4.835, 3.665), (5.361, -25.83, 4.027), (28.39, -4.905, 3.763), (5.335, -25.86, 4.061), (28.32, -4.975, 3.863), (5.309, -25.88, 4.093), (28.24, -5.047, 3.961), (5.283, -25.9, 4.125), (28.16, -5.119, 4.059), (5.255, -25.93, 4.159), (28.08, -5.193, 4.157), (16.64, -15.59, 4.189), (5.229, -25.95, 4.191), (-28.94, -5.593, -2.337), (-28.84, -5.593, -2.017), (-28.88, 9.771, -2.177), (-28.99, 9.771, -2.499), (-28.83, 9.771, -2.017), (-28.51, -5.593, -1.059), (-28.57, 9.771, -1.219), (-28.45, 9.771, -0.9007), (-27.05, 9.771, 2.529), (-26.91, 9.771, 2.835), (-27.6, 9.771, 1.297), (-26.84, 9.771, 2.987), (-26.77, 9.771, 3.139), (-27.27, -5.593, 2.069), (-27.33, 9.771, 1.915), (-26.47, 9.771, 3.743), (-29.13, 9.771, -2.959), (-28.73, -5.593, -1.697), (-28.78, 9.771, -1.857), (-26.55, -20.96, 3.593), (-26.55, -5.593, 3.593), (-26.62, -20.96, 3.441), (-28.4, 9.771, -0.7407), (-28.4, -5.593, -0.7407), (-28.34, 9.771, -0.5827), (-28.17, -20.96, -0.1087), (-28.23, -20.96, -0.2667), (-26.99, -5.593, 2.683), (-27.13, -20.96, 2.377), (-27.2, -20.96, 2.223), (-29.04, -20.96, -2.659), (-29.04, -5.593, -2.659), (-29.07, -20.96, -2.759), (24.21, 23.98, 4.189), (8.969, 22.82, 4.189), (6.631, -24.68, 4.191), (17.57, -14.74, 4.189), (7.637, 25.14, -3.063), (24.02, 11.34, -3.065), (6.885, 25.14, -2.939), (7.637, 25.14, -2.939), (6.947, 25.14, -2.011), (7.029, 25.14, -1.609), (6.983, 25.14, -1.449), (6.957, 25.14, -1.369), (7.043, 25.14, -0.9707), (7.015, 25.14, -0.8907), (6.961, 25.14, -0.7327), (7.077, 25.14, -0.4167), (7.047, 25.14, -0.3367), (7.017, 25.14, -0.2587), (7.077, 25.14, 0.2113), (7.045, 25.14, 0.2893), (7.011, 25.14, 0.3653), (6.977, 25.14, 0.4413), (6.943, 25.14, 0.5193), (7.035, 25.14, 0.9053), (6.999, 25.14, 0.9813), (6.923, 25.14, 1.133), (6.885, 25.14, 1.207), (7.017, 25.14, 1.515), (6.977, 25.14, 1.591), (6.937, 25.14, 1.665), (6.895, 25.14, 1.737), (6.853, 25.14, 1.811), (6.991, 25.14, 2.117), (6.949, 25.14, 2.191), (6.817, 25.14, 2.405), (6.959, 25.14, 2.711), (6.913, 25.14, 2.781), (6.773, 25.14, 2.989), (6.921, 25.14, 3.291), (6.871, 25.14, 3.361), (6.823, 25.14, 3.429), (6.773, 25.14, 3.495), (18.37, -14.02, 0.6873), (18.37, -14.02, -2.941), (18.35, -14.03, 0.7813), (18.33, -14.04, 0.8493), (18.31, -14.06, 0.9313), (18.29, -14.08, 1.013), (18.25, -14.12, 1.175), (18.36, -14.02, -3.065), (18.2, -14.16, 1.335), (18.17, -14.19, 1.417), (18.15, -14.21, 1.495), (6.713, 25.14, 4.061), (18.12, -14.23, 1.575), (6.661, 25.14, 4.125), (18.09, -14.26, 1.655), (18.07, -14.29, 1.733), (18.04, -14.31, 1.813), (18.01, -14.34, 1.891), (17.98, -14.37, 1.969), (17.94, -14.4, 2.047), (17.91, -14.43, 2.123), (17.88, -14.46, 2.201), (17.74, -14.58, 2.505), (17.7, -14.62, 2.581), (17.66, -14.65, 2.657), (17.62, -14.69, 2.731), (17.58, -14.72, 2.805), (17.54, -14.76, 2.879), (17.5, -14.8, 2.951), (17.38, -14.91, 3.169), (17.33, -14.96, 3.241), (17.24, -15.04, 3.381), (17.2, -15.08, 3.453), (17.15, -15.12, 3.521), (17.1, -15.17, 3.591), (17.05, -15.21, 3.659), (16.95, -15.3, 3.795), (16.9, -15.35, 3.861), (16.85, -15.39, 3.929), (16.8, -15.44, 3.995), (16.75, -15.49, 4.061), (16.69, -15.54, 4.125), (-26.4, -5.593, 3.893), (-26.7, -5.593, 3.291), (-28.28, -5.593, -0.4247), (-29.1, -5.593, -2.859), (24.83, 9.795, 4.189)], [], [(0, 1, 2), (2, 3, 0), (4, 5, 6), (6, 7, 4), (8, 9, 10), (11, 10, 9), (12, 13, 14), (13, 12, 15), (16, 17, 18), (17, 16, 19), (20, 21, 22), (21, 20, 23), (24, 25, 26), (25, 24, 27), (28, 29, 30), (29, 28, 31), (32, 33, 34), (33, 32, 35), (23, 26, 21), (26, 23, 24), (36, 37, 38), (39, 38, 37), (1, 18, 2), (18, 1, 16), (39, 8, 38), (8, 39, 9), (40, 41, 42), (43, 42, 41), (44, 22, 45), (22, 44, 20), (27, 3, 25), (3, 27, 0), (46, 47, 30), (28, 30, 47), (15, 48, 13), (48, 15, 49), (50, 7, 51), (7, 50, 4), (52, 40, 53), (40, 52, 41), (54, 55, 56), (57, 56, 55), (58, 59, 60), (61, 60, 59), (56, 57, 62), (63, 62, 57), (42, 43, 64), (65, 64, 43), (19, 51, 17), (51, 19, 50), (66, 67, 68), (69, 68, 67), (70, 71, 14), (12, 14, 71), (72, 73, 74), (73, 72, 75), (68, 69, 45), (44, 45, 69), (33, 35, 74), (72, 74, 35), (61, 34, 60), (34, 61, 32), (29, 31, 76), (77, 76, 31), (76, 77, 36), (37, 36, 77), (78, 79, 80), (81, 79, 78), (81, 78, 82), (83, 84, 85), (86, 87, 88), (84, 89, 90), (90, 89, 91), (89, 92, 93), (94, 95, 96), (96, 97, 94), (92, 98, 99), (94, 97, 100), (101, 100, 97), (102, 95, 94), (94, 100, 102), (103, 101, 97), (104, 105, 106), (107, 108, 109), (109, 103, 107), (107, 103, 110), (110, 103, 111), (112, 113, 114), (113, 115, 116), (117, 118, 119), (115, 120, 121), (121, 120, 122), (120, 123, 124), (125, 126, 124), (125, 124, 123), (125, 123, 127), (128, 129, 130), (123, 131, 132), (133, 134, 129), (131, 135, 136), (136, 135, 137), (136, 137, 138), (96, 138, 139), (135, 140, 141), (141, 137, 135), (141, 138, 137), (142, 133, 143), (144, 143, 133), (140, 145, 146), (141, 140, 147), (148, 139, 138), (147, 148, 141), (146, 148, 147), (138, 141, 148), (146, 147, 140), (149, 148, 146), (149, 146, 145), (149, 145, 150), (151, 152, 153), (153, 154, 151), (145, 81, 155), (156, 154, 157), (158, 157, 154), (159, 158, 160), (160, 158, 161), (162, 163, 164), (163, 162, 165), (166, 163, 167), (163, 166, 164), (168, 169, 158), (170, 168, 171), (172, 173, 174), (172, 175, 171), (171, 168, 172), (172, 168, 173), (174, 175, 172), (173, 168, 176), (177, 178, 179), (180, 181, 179), (179, 181, 177), (177, 181, 182), (182, 181, 183), (184, 183, 181), (185, 184, 186), (186, 184, 187), (187, 184, 188), (189, 190, 191), (190, 189, 192), (192, 193, 190), (188, 184, 194), (195, 196, 194), (197, 194, 184), (195, 194, 197), (188, 194, 196), (198, 196, 195), (199, 197, 184), (200, 199, 201), (201, 199, 202), (202, 199, 203), (203, 199, 204), (205, 206, 207), (206, 205, 208), (208, 205, 209), (209, 205, 210), (211, 210, 205), (212, 211, 205), (213, 80, 79), (209, 214, 215), (215, 214, 216), (216, 214, 217), (217, 214, 218), (218, 214, 219), (219, 214, 220), (220, 214, 221), (221, 214, 222), (222, 214, 223), (223, 214, 224), (223, 224, 225), (223, 225, 226), (227, 226, 225), (228, 229, 227), (213, 79, 230), (230, 79, 231), (231, 79, 232), (232, 79, 233), (233, 79, 234), (234, 79, 235), (236, 235, 79), (237, 236, 79), (238, 237, 239), (238, 239, 240), (238, 240, 241), (238, 241, 242), (237, 79, 243), (243, 79, 244), (244, 79, 245), (245, 79, 246), (246, 79, 247), (247, 79, 248), (248, 79, 249), (249, 79, 250), (250, 79, 251), (252, 253, 254), (255, 256, 257), (258, 259, 257), (258, 257, 256), (260, 261, 262), (259, 258, 263), (261, 264, 262), (264, 265, 262), (266, 267, 268), (267, 266, 223), (223, 265, 267), (262, 228, 269), (268, 263, 266), (263, 268, 259), (270, 271, 262), (262, 272, 273), (262, 274, 272), (262, 269, 275), (262, 275, 276), (262, 276, 274), (226, 229, 265), (277, 270, 262), (271, 260, 262), (228, 262, 265), (265, 223, 226), (265, 229, 228), (278, 269, 228), (228, 227, 278), (279, 252, 254), (280, 281, 279), (282, 283, 280), (284, 285, 282), (286, 287, 284), (286, 238, 288), (289, 288, 238), (289, 238, 290), (290, 238, 291), (291, 238, 292), (292, 238, 293), (293, 238, 242), (251, 289, 294), (251, 294, 295), (251, 295, 296), (251, 296, 297), (251, 297, 298), (251, 298, 299), (251, 299, 250), (300, 301, 262), (301, 300, 302), (302, 300, 303), (303, 300, 304), (300, 305, 304), (305, 306, 304), (306, 307, 304), (306, 308, 307), (308, 88, 307), (88, 205, 307), (309, 307, 205), (307, 309, 304), (309, 205, 310), (207, 310, 205), (262, 301, 311), (262, 311, 277), (312, 313, 314), (315, 316, 317), (314, 318, 319), (318, 314, 313), (320, 321, 322), (317, 322, 321), (321, 320, 207), (316, 315, 323), (319, 323, 315), (323, 319, 318), (322, 317, 316), (313, 312, 324), (324, 312, 325), (324, 325, 255), (255, 325, 256), (326, 327, 328), (327, 326, 329), (327, 329, 330), (327, 330, 331), (332, 333, 334), (333, 332, 335), (336, 337, 338), (337, 336, 84), (339, 255, 257), (255, 339, 340), (264, 341, 265), (342, 265, 341), (343, 344, 345), (344, 343, 346), (338, 347, 348), (347, 338, 337), (349, 350, 351), (350, 349, 352), (353, 277, 354), (277, 353, 270), (351, 355, 356), (355, 351, 350), (348, 357, 358), (357, 348, 347), (359, 301, 360), (301, 359, 311), (361, 362, 363), (362, 361, 364), (365, 339, 257), (257, 259, 365), (366, 367, 368), (367, 366, 369), (370, 313, 324), (313, 370, 371), (372, 89, 373), (89, 372, 92), (303, 374, 302), (374, 303, 375), (376, 377, 378), (377, 376, 379), (303, 304, 375), (380, 375, 304), (354, 311, 359), (354, 277, 311), (251, 381, 382), (383, 384, 385), (386, 383, 385), (145, 385, 381), (140, 386, 385), (81, 251, 79), (387, 262, 388), (81, 145, 381), (145, 140, 385), (81, 381, 251), (140, 389, 386), (389, 390, 386), (391, 392, 389), (393, 394, 391), (395, 396, 393), (397, 398, 395), (399, 400, 397), (401, 402, 399), (403, 404, 401), (403, 405, 406), (407, 406, 405), (372, 408, 405), (373, 409, 372), (336, 410, 373), (338, 411, 336), (348, 412, 338), (358, 413, 348), (414, 415, 358), (361, 416, 414), (363, 417, 361), (418, 419, 363), (420, 421, 418), (366, 422, 420), (368, 423, 366), (424, 425, 368), (426, 427, 424), (428, 429, 426), (376, 430, 428), (378, 431, 376), (432, 433, 378), (434, 435, 432), (436, 437, 434), (438, 439, 436), (343, 440, 438), (345, 441, 343), (442, 443, 345), (349, 444, 442), (351, 445, 349), (356, 446, 351), (447, 448, 356), (449, 450, 447), (451, 452, 449), (453, 454, 451), (455, 456, 453), (332, 457, 455), (334, 458, 332), (459, 460, 334), (461, 462, 459), (463, 461, 464), (397, 115, 399), (115, 397, 120), (465, 466, 55), (55, 54, 465), (467, 468, 466), (466, 465, 467), (469, 470, 471), (472, 471, 470), (473, 474, 475), (474, 473, 476), (477, 478, 479), (478, 477, 480), (481, 482, 483), (482, 481, 484), (485, 476, 473), (476, 485, 486), (487, 488, 489), (488, 487, 490), (491, 492, 493), (494, 493, 492), (487, 495, 490), (496, 490, 495), (497, 498, 499), (498, 497, 500), (501, 502, 503), (502, 501, 504), (505, 494, 492), (494, 505, 506), (503, 506, 505), (506, 503, 502), (499, 507, 508), (507, 499, 498), (497, 509, 500), (510, 500, 509), (511, 326, 512), (513, 512, 326), (479, 486, 485), (486, 479, 478), (514, 496, 495), (496, 514, 515), (516, 517, 518), (518, 519, 516), (520, 331, 330), (521, 331, 520), (330, 329, 522), (329, 326, 523), (326, 501, 524), (501, 503, 525), (503, 505, 526), (505, 492, 527), (528, 492, 491), (492, 528, 527), (491, 470, 529), (530, 470, 469), (470, 530, 529), (469, 531, 532), (531, 509, 533), (509, 497, 534), (497, 499, 535), (499, 508, 536), (537, 508, 514), (508, 537, 536), (514, 495, 538), (495, 487, 539), (487, 489, 540), (541, 489, 477), (489, 541, 540), (477, 479, 542), (543, 479, 485), (479, 543, 542), (544, 485, 473), (485, 544, 543), (545, 473, 475), (473, 545, 544), (475, 481, 546), (483, 546, 481), (547, 548, 483), (549, 550, 547), (551, 552, 553), (553, 554, 551), (554, 553, 555), (555, 549, 554), (556, 557, 558), (552, 551, 559), (560, 561, 562), (563, 564, 565), (565, 566, 563), (566, 565, 557), (557, 556, 566), (558, 567, 556), (564, 563, 568), (559, 569, 552), (569, 559, 567), (567, 558, 569), (570, 571, 572), (572, 573, 570), (573, 572, 561), (561, 560, 573), (562, 574, 560), (571, 570, 575), (568, 576, 564), (576, 568, 574), (574, 562, 576), (549, 555, 550), (577, 578, 575), (579, 580, 577), (581, 582, 579), (583, 584, 581), (585, 586, 583), (587, 588, 585), (589, 590, 587), (591, 592, 589), (593, 594, 591), (467, 595, 593), (521, 467, 465), (521, 465, 54), (521, 54, 596), (596, 54, 518), (518, 54, 519), (519, 54, 597), (597, 54, 598), (598, 54, 599), (599, 54, 600), (600, 54, 601), (601, 54, 602), (602, 54, 6), (6, 54, 7), (7, 54, 51), (51, 54, 17), (17, 54, 18), (18, 54, 2), (2, 54, 3), (3, 54, 25), (25, 54, 26), (26, 54, 21), (21, 54, 22), (22, 54, 45), (45, 54, 68), (68, 54, 66), (66, 54, 603), (603, 54, 64), (64, 54, 42), (42, 54, 40), (40, 54, 53), (53, 54, 10), (10, 54, 8), (8, 54, 38), (38, 54, 36), (36, 54, 76), (76, 54, 29), (29, 54, 56), (29, 56, 30), (30, 56, 62), (30, 62, 46), (46, 62, 58), (46, 58, 48), (48, 58, 60), (48, 60, 13), (13, 60, 34), (13, 34, 14), (14, 34, 33), (14, 33, 70), (70, 33, 74), (74, 73, 604), (521, 586, 588), (604, 70, 74), (521, 584, 586), (521, 594, 595), (521, 582, 584), (521, 592, 594), (521, 588, 590), (521, 590, 592), (521, 580, 582), (521, 578, 580), (605, 516, 519), (519, 597, 605), (606, 605, 597), (597, 598, 606), (607, 608, 600), (600, 601, 607), (609, 606, 598), (598, 599, 609), (610, 601, 602), (601, 610, 607), (608, 609, 599), (599, 600, 608), (5, 602, 6), (602, 5, 610), (611, 66, 603), (66, 611, 67), (49, 46, 48), (46, 49, 47), (10, 11, 53), (52, 53, 11), (65, 603, 64), (603, 65, 611), (75, 604, 73), (604, 75, 612), (604, 612, 70), (71, 70, 612), (62, 63, 58), (59, 58, 63), (326, 504, 501), (504, 326, 511), (509, 531, 510), (613, 510, 531), (491, 472, 470), (472, 491, 493), (508, 515, 514), (515, 508, 507), (475, 484, 481), (484, 475, 474), (477, 489, 480), (488, 480, 489), (483, 614, 547), (614, 483, 482), (531, 469, 613), (471, 613, 469), (517, 596, 518), (596, 517, 521), (521, 517, 331), (331, 517, 327), (559, 615, 567), (615, 559, 616), (551, 616, 559), (616, 551, 617), (549, 618, 554), (618, 549, 619), (619, 549, 547), (619, 547, 614), (556, 620, 566), (620, 556, 621), (617, 554, 618), (554, 617, 551), (574, 622, 560), (622, 574, 623), (581, 624, 583), (624, 581, 625), (593, 468, 467), (468, 593, 626), (627, 573, 628), (573, 627, 570), (629, 589, 630), (589, 629, 591), (591, 626, 593), (626, 591, 629), (631, 585, 632), (585, 631, 587), (623, 568, 633), (568, 623, 574), (630, 587, 631), (587, 630, 589), (628, 560, 622), (560, 628, 573), (566, 634, 563), (634, 566, 620), (635, 577, 636), (577, 635, 579), (575, 636, 577), (636, 575, 637), (567, 621, 556), (621, 567, 615), (563, 633, 568), (633, 563, 634), (625, 579, 635), (579, 625, 581), (570, 637, 575), (637, 570, 627), (583, 632, 585), (632, 583, 624), (638, 639, 640), (641, 642, 643), (642, 641, 638), (644, 645, 643), (645, 644, 133), (645, 646, 647), (643, 647, 641), (647, 643, 645), (88, 87, 205), (648, 205, 649), (649, 205, 87), (650, 651, 129), (652, 653, 654), (655, 654, 86), (652, 654, 655), (86, 97, 655), (655, 97, 656), (655, 656, 652), (139, 97, 96), (93, 92, 657), (99, 657, 92), (658, 659, 99), (99, 98, 658), (98, 106, 105), (105, 658, 98), (660, 103, 109), (104, 106, 661), (662, 663, 118), (106, 113, 112), (118, 111, 103), (662, 118, 117), (116, 115, 664), (119, 118, 665), (119, 665, 666), (665, 118, 667), (129, 667, 118), (650, 129, 668), (668, 129, 128), (660, 669, 103), (134, 130, 129), (670, 130, 134), (132, 131, 671), (672, 133, 673), (673, 133, 142), (133, 674, 144), (675, 144, 674), (154, 674, 133), (676, 154, 153), (656, 97, 139), (139, 652, 656), (151, 154, 156), (677, 653, 155), (677, 155, 81), (654, 678, 86), (161, 158, 679), (679, 158, 169), (680, 167, 681), (167, 680, 166), (682, 681, 683), (681, 682, 680), (168, 181, 176), (176, 181, 684), (685, 686, 687), (687, 688, 689), (688, 687, 686), (690, 689, 688), (689, 690, 691), (692, 693, 694), (695, 696, 692), (696, 695, 697), (165, 698, 685), (698, 165, 162), (395, 120, 397), (120, 395, 123), (345, 699, 442), (699, 345, 344), (700, 701, 702), (703, 700, 704), (705, 706, 707), (708, 709, 705), (709, 708, 710), (711, 712, 710), (712, 711, 199), (713, 714, 638), (715, 716, 713), (716, 715, 717), (717, 718, 716), (719, 720, 717), (720, 719, 154), (718, 717, 720), (720, 721, 718), (424, 722, 426), (722, 424, 723), (707, 724, 692), (725, 726, 184), (260, 727, 261), (728, 261, 727), (729, 191, 730), (730, 731, 729), (371, 732, 318), (318, 313, 371), (426, 733, 428), (733, 426, 722), (393, 123, 395), (123, 393, 131), (420, 369, 366), (369, 420, 734), (189, 191, 729), (399, 113, 401), (113, 399, 115), (735, 736, 737), (738, 735, 739), (686, 685, 698), (740, 741, 742), (741, 740, 743), (744, 193, 192), (744, 745, 193), (340, 370, 324), (324, 255, 340), (737, 746, 700), (747, 748, 103), (749, 750, 751), (748, 747, 751), (752, 753, 754), (754, 755, 752), (640, 756, 735), (757, 758, 129), (758, 757, 759), (760, 761, 762), (762, 763, 760), (298, 764, 299), (765, 299, 764), (766, 767, 215), (215, 216, 766), (258, 768, 263), (769, 263, 768), (691, 731, 730), (731, 691, 690), (770, 771, 772), (773, 770, 774), (775, 776, 777), (778, 779, 780), (781, 782, 783), (772, 771, 784), (785, 786, 787), (772, 774, 770), (787, 770, 773), (771, 781, 788), (789, 790, 791), (790, 789, 792), (783, 788, 781), (781, 778, 782), (784, 771, 793), (788, 793, 771), (794, 754, 753), (753, 795, 794), (796, 787, 786), (797, 798, 799), (800, 799, 798), (754, 794, 762), (762, 801, 754), (785, 787, 773), (800, 798, 796), (802, 803, 804), (796, 786, 800), (780, 779, 805), (802, 806, 803), (805, 779, 764), (801, 762, 761), (765, 764, 779), (792, 806, 790), (780, 782, 778), (761, 802, 807), (779, 801, 765), (761, 808, 801), (765, 801, 808), (804, 807, 802), (761, 807, 808), (802, 790, 806), (775, 785, 776), (775, 777, 809), (785, 773, 810), (791, 811, 789), (810, 776, 785), (809, 811, 775), (791, 775, 811), (812, 218, 219), (218, 812, 813), (702, 814, 300), (815, 816, 86), (805, 298, 297), (298, 805, 764), (286, 817, 238), (818, 238, 817), (763, 762, 794), (794, 819, 763), (214, 820, 224), (820, 214, 821), (822, 812, 219), (219, 220, 822), (387, 300, 262), (300, 387, 702), (702, 387, 700), (700, 387, 737), (737, 387, 735), (735, 387, 640), (640, 387, 638), (638, 387, 713), (713, 387, 823), (823, 387, 694), (694, 387, 692), (692, 387, 707), (707, 387, 705), (694, 824, 823), (825, 826, 168), (826, 825, 827), (828, 270, 353), (270, 828, 271), (829, 830, 831), (830, 829, 832), (705, 682, 833), (742, 711, 710), (705, 680, 682), (742, 710, 834), (705, 162, 164), (834, 835, 742), (836, 837, 834), (835, 834, 837), (833, 836, 834), (705, 166, 680), (705, 164, 166), (834, 710, 708), (834, 708, 705), (742, 199, 711), (705, 833, 834), (837, 742, 835), (162, 705, 387), (162, 387, 698), (698, 387, 686), (327, 838, 744), (327, 839, 840), (327, 744, 841), (731, 387, 729), (838, 327, 840), (507, 842, 515), (842, 480, 488), (515, 842, 496), (496, 842, 490), (510, 842, 500), (500, 842, 498), (498, 842, 507), (488, 490, 842), (504, 842, 502), (502, 842, 506), (506, 842, 494), (189, 387, 192), (387, 842, 511), (686, 387, 688), (511, 842, 504), (472, 842, 471), (471, 842, 613), (613, 842, 510), (494, 842, 493), (493, 842, 472), (387, 511, 513), (688, 387, 690), (690, 387, 731), (843, 326, 844), (729, 387, 189), (513, 843, 192), (192, 387, 513), (192, 841, 744), (192, 844, 841), (512, 513, 511), (841, 844, 327), (844, 192, 843), (328, 327, 844), (480, 842, 478), (478, 842, 486), (486, 842, 476), (476, 842, 474), (474, 842, 484), (484, 842, 482), (482, 842, 614), (614, 842, 619), (619, 842, 618), (618, 842, 617), (617, 842, 616), (616, 842, 615), (615, 842, 621), (621, 842, 620), (620, 842, 634), (634, 842, 633), (633, 842, 623), (623, 842, 622), (622, 842, 628), (628, 842, 627), (627, 842, 637), (637, 842, 636), (636, 842, 635), (635, 842, 625), (625, 842, 624), (624, 842, 632), (632, 842, 631), (631, 842, 630), (630, 842, 629), (629, 842, 626), (626, 842, 468), (845, 464, 461), (846, 466, 845), (845, 461, 846), (466, 846, 55), (461, 55, 846), (55, 461, 57), (57, 461, 63), (63, 461, 59), (59, 461, 61), (61, 461, 32), (32, 461, 35), (35, 461, 72), (72, 461, 75), (75, 461, 847), (847, 461, 848), (848, 461, 849), (755, 461, 752), (850, 763, 819), (752, 461, 851), (851, 461, 850), (850, 852, 760), (849, 461, 853), (850, 760, 763), (853, 461, 755), (850, 819, 851), (742, 204, 199), (741, 854, 742), (855, 856, 741), (857, 858, 855), (850, 857, 859), (850, 859, 852), (839, 327, 860), (860, 327, 517), (860, 517, 861), (862, 863, 517), (864, 863, 847), (861, 517, 863), (517, 847, 862), (847, 517, 516), (847, 516, 605), (847, 605, 606), (847, 606, 609), (847, 609, 608), (847, 608, 607), (847, 607, 610), (847, 69, 67), (847, 44, 69), (847, 67, 611), (847, 41, 52), (847, 23, 20), (847, 50, 19), (847, 20, 44), (847, 43, 41), (847, 52, 11), (847, 611, 65), (847, 65, 43), (847, 4, 50), (847, 19, 16), (847, 27, 24), (847, 610, 5), (847, 5, 4), (847, 0, 27), (847, 24, 23), (847, 16, 1), (847, 1, 0), (847, 11, 9), (847, 71, 612), (847, 77, 31), (847, 612, 75), (847, 37, 77), (847, 31, 28), (847, 9, 39), (847, 15, 12), (847, 39, 37), (847, 49, 15), (847, 12, 71), (847, 28, 47), (847, 47, 49), (865, 833, 866), (833, 865, 836), (837, 836, 865), (867, 868, 869), (868, 870, 871), (869, 868, 872), (868, 873, 872), (868, 874, 875), (876, 877, 868), (878, 868, 867), (877, 190, 745), (868, 871, 876), (191, 190, 879), (869, 872, 873), (868, 875, 873), (880, 879, 876), (873, 867, 869), (877, 879, 190), (730, 191, 880), (190, 193, 745), (871, 870, 881), (880, 881, 730), (875, 878, 867), (878, 875, 874), (877, 876, 879), (879, 880, 191), (867, 873, 875), (880, 876, 871), (871, 881, 880), (874, 868, 882), (882, 868, 883), (883, 868, 884), (740, 885, 743), (885, 740, 886), (886, 740, 878), (878, 740, 887), (888, 740, 865), (887, 740, 889), (889, 740, 888), (683, 681, 890), (167, 163, 891), (685, 687, 359), (888, 865, 890), (892, 893, 767), (894, 766, 895), (689, 691, 828), (354, 359, 687), (165, 685, 375), (359, 360, 685), (375, 685, 374), (374, 685, 360), (896, 339, 365), (341, 728, 691), (687, 353, 354), (828, 691, 727), (897, 165, 380), (828, 353, 689), (687, 689, 353), (898, 891, 163), (375, 380, 165), (163, 165, 897), (899, 370, 340), (727, 691, 728), (890, 866, 683), (890, 865, 866), (890, 889, 888), (900, 890, 681), (901, 902, 903), (898, 163, 897), (681, 167, 900), (901, 887, 891), (904, 905, 898), (896, 365, 906), (891, 900, 167), (900, 887, 889), (371, 370, 907), (895, 908, 894), (899, 907, 370), (909, 812, 822), (894, 892, 766), (892, 901, 910), (911, 912, 732), (767, 766, 892), (909, 822, 913), (908, 895, 813), (909, 908, 812), (813, 812, 908), (900, 891, 887), (340, 339, 899), (903, 910, 901), (898, 911, 914), (911, 898, 905), (892, 910, 893), (889, 890, 900), (901, 891, 902), (911, 905, 912), (891, 898, 902), (913, 915, 909), (906, 916, 896), (917, 896, 768), (917, 918, 899), (919, 769, 896), (907, 918, 920), (896, 899, 339), (898, 897, 904), (907, 911, 371), (732, 371, 911), (921, 911, 922), (902, 898, 923), (914, 923, 898), (914, 911, 921), (924, 922, 911), (768, 896, 769), (911, 907, 924), (920, 924, 907), (899, 896, 917), (907, 899, 918), (878, 887, 901), (878, 901, 892), (878, 892, 894), (878, 894, 868), (868, 894, 908), (868, 908, 909), (868, 909, 870), (823, 925, 713), (926, 927, 928), (929, 930, 158), (928, 931, 926), (930, 929, 928), (931, 928, 929), (927, 926, 823), (833, 683, 866), (683, 833, 682), (790, 852, 859), (790, 802, 852), (932, 884, 933), (932, 781, 934), (934, 781, 935), (935, 781, 936), (936, 781, 771), (936, 771, 937), (937, 771, 938), (938, 771, 770), (938, 770, 787), (938, 787, 796), (938, 796, 798), (938, 798, 797), (939, 791, 940), (791, 939, 941), (791, 941, 942), (791, 942, 943), (791, 943, 775), (775, 943, 944), (775, 944, 938), (775, 938, 785), (785, 938, 786), (786, 938, 800), (800, 938, 799), (799, 938, 797), (225, 224, 945), (820, 945, 224), (946, 947, 254), (947, 946, 948), (291, 292, 784), (772, 784, 292), (278, 949, 950), (949, 278, 951), (803, 246, 247), (246, 803, 806), (952, 953, 954), (953, 952, 955), (778, 849, 779), (849, 778, 848), (779, 853, 801), (853, 779, 849), (806, 245, 246), (245, 806, 792), (832, 214, 830), (214, 832, 821), (882, 956, 874), (956, 882, 951), (951, 882, 949), (934, 935, 817), (942, 957, 818), (817, 935, 818), (944, 936, 937), (817, 958, 934), (959, 934, 960), (941, 939, 952), (960, 934, 958), (935, 936, 943), (944, 943, 936), (961, 883, 962), (883, 884, 948), (818, 935, 942), (943, 942, 935), (939, 963, 955), (948, 962, 883), (885, 820, 821), (882, 883, 949), (932, 934, 959), (949, 883, 961), (884, 964, 947), (884, 932, 964), (959, 964, 932), (937, 938, 944), (947, 948, 884), (743, 829, 963), (832, 829, 885), (743, 885, 829), (885, 821, 832), (941, 965, 966), (941, 952, 965), (955, 952, 939), (963, 939, 743), (885, 886, 820), (942, 941, 957), (966, 957, 941), (878, 874, 886), (886, 874, 956), (886, 956, 945), (886, 945, 820), (248, 804, 247), (803, 247, 804), (222, 915, 221), (913, 221, 915), (293, 772, 292), (772, 293, 774), (819, 794, 795), (795, 851, 819), (282, 960, 284), (958, 284, 960), (965, 954, 967), (954, 965, 952), (449, 968, 451), (968, 449, 969), (970, 222, 223), (222, 970, 915), (256, 768, 258), (768, 256, 917), (284, 958, 286), (817, 286, 958), (296, 805, 297), (805, 296, 780), (208, 209, 910), (893, 910, 209), (839, 868, 877), (877, 840, 839), (453, 971, 455), (971, 453, 972), (955, 973, 953), (973, 955, 963), (356, 974, 447), (974, 356, 355), (241, 240, 810), (776, 810, 240), (811, 237, 243), (237, 811, 809), (291, 793, 290), (793, 291, 784), (414, 364, 361), (364, 414, 975), (745, 744, 838), (745, 838, 877), (840, 877, 838), (809, 239, 237), (239, 809, 777), (319, 924, 314), (924, 319, 922), (792, 789, 244), (244, 245, 792), (299, 765, 250), (808, 250, 765), (789, 811, 243), (243, 244, 789), (919, 896, 881), (919, 881, 970), (970, 881, 870), (909, 915, 870), (870, 915, 970), (451, 972, 453), (972, 451, 968), (221, 913, 220), (822, 220, 913), (242, 241, 773), (810, 773, 241), (976, 933, 884), (884, 860, 976), (863, 864, 976), (977, 863, 860), (976, 860, 863), (977, 862, 847), (861, 862, 860), (948, 978, 962), (978, 948, 946), (368, 723, 424), (723, 368, 367), (962, 979, 961), (979, 962, 978), (959, 279, 964), (279, 959, 280), (250, 808, 249), (807, 249, 808), (334, 980, 459), (980, 334, 333), (295, 780, 296), (780, 295, 782), (312, 918, 325), (918, 312, 920), (341, 691, 730), (341, 730, 342), (342, 730, 881), (896, 916, 881), (881, 916, 342), (314, 920, 312), (920, 314, 924), (851, 795, 753), (753, 752, 851), (436, 981, 438), (981, 436, 982), (227, 225, 956), (945, 956, 225), (807, 248, 249), (248, 807, 804), (239, 776, 240), (776, 239, 777), (755, 754, 801), (801, 853, 755), (813, 217, 218), (217, 813, 895), (966, 967, 983), (967, 966, 965), (432, 984, 434), (984, 432, 985), (317, 321, 914), (923, 914, 321), (459, 850, 461), (850, 459, 980), (950, 961, 979), (961, 950, 949), (760, 852, 802), (802, 761, 760), (919, 223, 266), (223, 919, 970), (791, 857, 986), (855, 986, 857), (743, 855, 741), (895, 766, 216), (216, 217, 895), (315, 922, 319), (922, 315, 921), (294, 782, 295), (782, 294, 783), (848, 781, 847), (781, 848, 778), (455, 335, 332), (335, 455, 971), (238, 818, 987), (957, 987, 818), (254, 964, 279), (964, 254, 947), (289, 783, 294), (783, 289, 788), (401, 106, 403), (106, 401, 113), (389, 135, 391), (135, 389, 140), (859, 791, 790), (791, 859, 857), (316, 323, 905), (912, 905, 323), (865, 742, 837), (742, 865, 740), (373, 84, 336), (84, 373, 89), (434, 982, 436), (982, 434, 984), (304, 320, 380), (897, 380, 320), (442, 352, 349), (352, 442, 699), (360, 302, 374), (302, 360, 301), (767, 209, 215), (209, 767, 893), (267, 916, 268), (906, 268, 916), (207, 923, 321), (923, 207, 902), (428, 379, 376), (379, 428, 733), (317, 921, 315), (921, 317, 914), (391, 131, 393), (131, 391, 135), (363, 988, 418), (988, 363, 362), (378, 985, 432), (985, 378, 377), (987, 957, 983), (966, 983, 957), (438, 346, 343), (346, 438, 981), (320, 322, 897), (904, 897, 322), (418, 734, 420), (734, 418, 988), (263, 769, 266), (919, 266, 769), (358, 975, 414), (975, 358, 357), (405, 92, 372), (92, 405, 98), (268, 906, 259), (365, 259, 906), (403, 98, 405), (98, 403, 106), (868, 839, 860), (860, 884, 868), (727, 271, 828), (271, 727, 260), (207, 206, 902), (903, 902, 206), (290, 788, 289), (788, 290, 793), (261, 728, 264), (341, 264, 728), (265, 342, 267), (916, 267, 342), (322, 316, 904), (905, 904, 316), (963, 831, 973), (831, 963, 829), (960, 280, 959), (280, 960, 282), (293, 242, 774), (773, 774, 242), (447, 969, 449), (969, 447, 974), (278, 227, 951), (956, 951, 227), (208, 903, 206), (903, 208, 910), (325, 917, 256), (917, 325, 918), (732, 912, 323), (323, 318, 732), (677, 81, 82), (989, 212, 205), (648, 989, 205), (83, 990, 84), (337, 84, 990), (991, 337, 992), (347, 337, 991), (993, 347, 994), (357, 347, 993), (995, 357, 996), (975, 357, 995), (975, 995, 997), (997, 995, 998), (672, 999, 133), (975, 997, 1000), (998, 1000, 997), (1000, 1001, 975), (364, 975, 1001), (1002, 364, 1003), (362, 364, 1002), (1002, 1004, 362), (1005, 362, 1004), (988, 362, 1005), (1006, 988, 1007), (734, 988, 1006), (1008, 734, 1009), (369, 734, 1008), (676, 1010, 154), (1011, 369, 1012), (1011, 1013, 369), (367, 369, 1013), (1014, 367, 1015), (723, 367, 1014), (1014, 1016, 723), (1017, 723, 1016), (722, 723, 1017), (722, 1017, 1018), (1019, 722, 1018), (733, 722, 1019), (159, 1020, 158), (1021, 733, 1022), (1021, 1023, 733), (379, 733, 1023), (1024, 379, 1025), (377, 379, 1024), (1026, 377, 1027), (985, 377, 1026), (1028, 985, 1029), (984, 985, 1028), (170, 1030, 168), (1031, 984, 1032), (1031, 1033, 984), (982, 984, 1033), (1034, 982, 1035), (981, 982, 1034), (1036, 981, 1037), (1034, 1037, 981), (346, 981, 1036), (1038, 346, 1039), (344, 346, 1038), (344, 1038, 1040), (180, 684, 181), (1041, 344, 1040), (1041, 1042, 344), (699, 344, 1042), (1042, 1043, 699), (1044, 699, 1043), (352, 699, 1044), (1045, 352, 1046), (350, 352, 1045), (1047, 350, 1048), (355, 350, 1047), (185, 1049, 184), (1050, 1051, 1052), (355, 1052, 1051), (1051, 1053, 355), (974, 355, 1053), (969, 974, 1054), (1054, 974, 1055), (1056, 969, 1057), (968, 969, 1056), (385, 1058, 381), (1058, 382, 381), (1059, 1060, 387), (1061, 390, 1062), (390, 1061, 386), (1060, 1063, 387), (392, 1064, 389), (1065, 968, 1066), (972, 968, 1065), (1063, 1067, 387), (394, 1068, 391), (971, 972, 1069), (971, 1069, 1070), (1071, 1069, 972), (1067, 1072, 387), (1073, 394, 393), (396, 1073, 393), (1072, 1074, 387), (398, 1075, 395), (200, 1076, 199), (198, 971, 1070), (1077, 1074, 1078), (1074, 1077, 387), (400, 1079, 397), (1080, 251, 1081), (388, 262, 1082), (273, 1083, 262), (1082, 262, 1083), (1077, 1084, 387), (1085, 1084, 1086), (402, 1087, 399), (1084, 1085, 387), (404, 1088, 401), (1085, 1089, 387), (406, 1090, 403), (198, 1091, 971), (335, 971, 1091), (1089, 1092, 387), (408, 407, 405), (1093, 1094, 1095), (1094, 200, 1096), (1095, 335, 1093), (1096, 1095, 1094), (333, 335, 1095), (1092, 1097, 387), (409, 1098, 372), (1099, 333, 1100), (980, 333, 1099), (1097, 1101, 387), (410, 1102, 373), (1103, 980, 1104), (850, 980, 1103), (1101, 1105, 387), (411, 1106, 336), (1105, 1107, 387), (412, 1108, 338), (1109, 742, 854), (1110, 850, 1111), (1107, 1112, 387), (413, 1113, 348), (1112, 1114, 387), (415, 1115, 358), (1114, 1116, 387), (416, 1117, 414), (1116, 1118, 387), (417, 1119, 361), (1118, 1120, 387), (419, 1121, 363), (1120, 1122, 387), (421, 1123, 418), (1124, 1122, 1125), (1122, 1124, 387), (422, 1126, 420), (1125, 1127, 1124), (1128, 1124, 1127), (1124, 1128, 387), (1129, 422, 366), (423, 1129, 366), (1127, 1130, 1128), (1131, 1128, 1130), (1128, 1131, 387), (425, 1132, 368), (1131, 1133, 387), (427, 1134, 424), (1133, 1135, 387), (429, 1136, 426), (1135, 1137, 387), (430, 1138, 428), (1137, 1139, 387), (431, 1140, 376), (1139, 1141, 387), (1141, 1142, 387), (433, 1143, 378), (435, 1144, 432), (1142, 1145, 387), (437, 1146, 434), (1145, 1147, 387), (1148, 439, 1149), (439, 1148, 436), (1147, 1150, 387), (1151, 440, 1152), (440, 1151, 438), (1150, 1153, 387), (441, 1154, 343), (1153, 1155, 387), (443, 1156, 345), (1155, 1157, 387), (1158, 443, 442), (443, 1158, 1159), (1158, 444, 1159), (444, 1158, 442), (1157, 1160, 387), (1160, 1161, 387), (445, 1162, 349), (446, 1163, 351), (1161, 1164, 387), (448, 1165, 356), (1164, 1166, 387), (450, 1167, 447), (1166, 1168, 387), (452, 1169, 449), (1170, 1168, 1171), (1168, 1170, 387), (454, 1172, 451), (1170, 1173, 387), (456, 1174, 453), (1173, 1175, 387), (457, 1176, 455), (1175, 1177, 387), (458, 1178, 332), (1177, 1179, 387), (460, 1180, 334), (1179, 1181, 387), (462, 1182, 459), (1181, 1183, 387), (463, 1184, 461), (1183, 1185, 1186), (1183, 1186, 387), (842, 387, 1186), (842, 1186, 1185), (1187, 1188, 1189), (97, 86, 1189), (1189, 1190, 1187), (1191, 1189, 1188), (816, 1190, 86), (1190, 1189, 86), (1189, 1191, 97), (1188, 1187, 703), (1192, 751, 736), (750, 736, 751), (751, 1192, 1193), (748, 1193, 103), (1193, 748, 751), (103, 1194, 118), (746, 704, 700), (97, 747, 103), (826, 1195, 168), (1195, 826, 827), (168, 1196, 181), (642, 714, 643), (714, 642, 638), (133, 720, 154), (756, 739, 735), (118, 757, 129), (758, 646, 129), (646, 758, 759), (129, 645, 133), (715, 925, 717), (719, 1197, 154), (1197, 719, 717), (925, 715, 713), (154, 929, 158), (695, 724, 697), (1198, 1199, 181), (1199, 1198, 697), (724, 695, 692), (1199, 725, 181), (184, 181, 725), (927, 824, 928), (928, 1200, 1201), (930, 1201, 158), (1201, 930, 928), (1200, 928, 824), (824, 927, 823), (158, 825, 168), (1202, 184, 726), (199, 184, 1202), (305, 814, 306), (814, 305, 300), (88, 815, 86), (308, 1203, 88), (1203, 308, 306), (1198, 1196, 697), (1196, 1198, 181), (1188, 1204, 1205), (1191, 1205, 97), (1205, 1191, 1188), (1206, 706, 1207), (706, 1206, 707), (1208, 1206, 1207), (1206, 1208, 707), (1209, 1194, 1210), (1194, 1209, 118), (739, 756, 1210), (1209, 1211, 118), (1211, 1209, 1210), (639, 1212, 640), (1213, 640, 1212), (644, 721, 133), (721, 644, 643), (1196, 1195, 1214), (693, 1215, 694), (1216, 694, 1215), (1217, 701, 1218), (701, 1217, 702), (1219, 1217, 1218), (1217, 1219, 702), (736, 750, 737), (749, 737, 750), (1110, 1220, 850), (1221, 741, 856), (1185, 1222, 842), (468, 842, 1222), (320, 309, 310), (309, 320, 304), (950, 269, 278), (207, 320, 310), (979, 275, 950), (269, 950, 275), (978, 276, 979), (275, 979, 276), (946, 274, 978), (276, 978, 274), (273, 254, 253), (273, 946, 254), (946, 273, 272), (274, 946, 272), (1223, 845, 468), (466, 468, 845), (226, 227, 229), (1224, 213, 831), (973, 831, 213), (213, 230, 973), (230, 953, 973), (953, 230, 231), (252, 251, 1080), (252, 279, 281), (954, 953, 231), (252, 281, 251), (281, 280, 283), (231, 232, 954), (967, 954, 232), (281, 283, 251), (283, 282, 285), (232, 233, 967), (983, 967, 233), (233, 234, 983), (987, 983, 234), (987, 236, 238), (237, 238, 236), (234, 235, 987), (236, 987, 235), (283, 285, 251), (285, 284, 287), (285, 287, 251), (287, 286, 1225), (288, 1225, 286), (289, 251, 288), (287, 1225, 251), (288, 251, 1225), (856, 850, 1220), (856, 855, 858), (87, 86, 678), (653, 677, 1226), (1227, 1226, 677), (1226, 654, 653), (155, 150, 145), (148, 149, 652), (653, 149, 150), (149, 653, 652), (155, 653, 150), (87, 678, 1226), (654, 1226, 678), (652, 139, 148), (95, 138, 96), (138, 95, 136), (136, 671, 131), (1228, 102, 100), (95, 102, 132), (132, 127, 123), (132, 671, 95), (136, 95, 671), (101, 103, 669), (100, 101, 1228), (126, 125, 1228), (102, 1228, 125), (125, 127, 102), (132, 102, 127), (124, 122, 120), (1228, 660, 126), (1229, 126, 660), (1229, 121, 126), (121, 1229, 664), (121, 664, 115), (660, 109, 1229), (108, 1229, 109), (121, 122, 126), (124, 126, 122), (1229, 108, 116), (114, 116, 108), (116, 114, 113), (1230, 108, 107), (116, 664, 1229), (108, 1230, 112), (112, 661, 106), (107, 110, 1230), (1231, 1230, 110), (112, 114, 108), (111, 118, 663), (110, 111, 1231), (659, 104, 1231), (1230, 1231, 104), (101, 669, 1228), (660, 1228, 669), (104, 661, 1230), (112, 1230, 661), (104, 659, 105), (1231, 662, 659), (1232, 659, 662), (662, 117, 1232), (1233, 1232, 117), (659, 1232, 99), (105, 659, 658), (117, 119, 1233), (666, 1233, 119), (1232, 1233, 93), (91, 93, 1233), (93, 91, 89), (99, 1232, 657), (93, 657, 1232), (1234, 666, 665), (1233, 666, 90), (85, 90, 666), (90, 85, 84), (111, 663, 1231), (662, 1231, 663), (90, 91, 1233), (667, 129, 651), (665, 667, 1234), (1235, 83, 1234), (666, 1234, 83), (83, 85, 666), (78, 80, 1224), (1224, 1227, 78), (82, 78, 1227), (648, 1224, 989), (1227, 1224, 648), (87, 1226, 649), (649, 1226, 648), (1227, 648, 1226), (677, 82, 1227), (213, 1224, 80), (831, 989, 1224), (83, 1235, 990), (990, 992, 337), (1234, 650, 1235), (1236, 1235, 650), (1235, 1236, 991), (991, 994, 347), (650, 668, 1236), (1236, 668, 1237), (128, 1237, 668), (991, 992, 1235), (990, 1235, 992), (993, 994, 1236), (1236, 1237, 993), (993, 996, 357), (998, 1237, 128), (991, 1236, 994), (128, 130, 998), (670, 998, 130), (1237, 998, 995), (667, 651, 1234), (650, 1234, 651), (995, 996, 1237), (993, 1237, 996), (134, 133, 999), (1238, 1000, 670), (998, 670, 1000), (856, 858, 850), (857, 850, 858), (1000, 1238, 1001), (1001, 1003, 364), (670, 672, 1238), (673, 1239, 672), (1238, 672, 1239), (1240, 1239, 673), (1003, 1238, 1002), (1239, 1002, 1238), (1001, 1238, 1003), (1239, 1240, 1005), (1005, 1007, 988), (673, 142, 1240), (143, 1241, 142), (1240, 142, 1241), (1005, 1004, 1239), (1002, 1239, 1004), (1242, 1241, 143), (1240, 1241, 1006), (1240, 1006, 1007), (1006, 1009, 734), (134, 999, 670), (672, 670, 999), (1005, 1240, 1007), (1241, 1242, 1008), (1008, 1012, 369), (143, 144, 1242), (675, 1242, 144), (1008, 1009, 1241), (1006, 1241, 1009), (674, 154, 1010), (675, 1243, 1011), (1011, 1243, 1013), (1242, 675, 1011), (1011, 1012, 1242), (1008, 1242, 1012), (1013, 1015, 367), (676, 675, 1010), (675, 676, 1243), (153, 1244, 676), (1243, 676, 1244), (328, 844, 326), (513, 326, 843), (152, 1244, 153), (1015, 1243, 1014), (1244, 1014, 1243), (1013, 1243, 1015), (1244, 152, 1017), (1018, 1017, 152), (1245, 152, 151), (1017, 1016, 1244), (1014, 1244, 1016), (152, 1245, 1019), (1019, 1022, 733), (151, 156, 1245), (1246, 1245, 156), (1246, 156, 157), (674, 1010, 675), (1019, 1018, 152), (157, 158, 1020), (1247, 1021, 1246), (1245, 1021, 1022), (1021, 1245, 1246), (1019, 1245, 1022), (1021, 1247, 1023), (1023, 1025, 379), (1246, 159, 1247), (1248, 160, 1249), (1247, 159, 1248), (160, 1248, 159), (1248, 1249, 1026), (161, 1249, 160), (1248, 1024, 1247), (1025, 1247, 1024), (1024, 1027, 377), (1023, 1247, 1025), (1250, 1249, 161), (1029, 1026, 1249), (1026, 1029, 985), (1026, 1027, 1248), (1024, 1248, 1027), (1032, 1028, 1250), (161, 679, 1250), (1251, 1250, 679), (1249, 1250, 1028), (1028, 1032, 984), (157, 1020, 1246), (159, 1246, 1020), (1028, 1029, 1249), (169, 168, 1030), (679, 169, 1251), (169, 1030, 1251), (1251, 1252, 1031), (1250, 1251, 1031), (1031, 1032, 1250), (1251, 170, 1252), (1253, 1252, 170), (1031, 1252, 1033), (1033, 1035, 982), (170, 171, 1253), (175, 1253, 171), (1252, 1253, 1034), (1034, 1035, 1252), (1033, 1252, 1035), (1253, 175, 1036), (1039, 1036, 175), (1036, 1039, 346), (1036, 1037, 1253), (1034, 1253, 1037), (1254, 174, 173), (175, 174, 1038), (170, 1251, 1030), (1038, 1039, 175), (173, 176, 1254), (1255, 1041, 1254), (174, 1254, 1041), (1041, 1040, 174), (1038, 174, 1040), (180, 1254, 684), (1254, 180, 1255), (179, 1256, 180), (1255, 180, 1256), (1041, 1255, 1042), (178, 1256, 179), (1255, 1256, 1044), (1044, 1046, 352), (1044, 1043, 1255), (1042, 1255, 1043), (1050, 178, 177), (1256, 178, 1045), (1045, 1048, 350), (176, 684, 1254), (1045, 1046, 1256), (1044, 1256, 1046), (178, 1050, 1047), (1052, 1047, 1050), (355, 1047, 1052), (177, 182, 1050), (1257, 1050, 182), (1047, 1048, 178), (1045, 178, 1048), (183, 184, 1049), (182, 183, 1257), (1258, 1051, 1257), (1050, 1257, 1051), (1051, 1258, 1053), (1053, 1055, 974), (1257, 185, 1258), (1259, 1258, 185), (185, 186, 1259), (1259, 186, 1260), (1260, 1261, 1065), (1258, 1259, 1054), (1054, 1057, 969), (1262, 388, 1263), (388, 1262, 1059), (388, 1059, 387), (1054, 1055, 1258), (1053, 1258, 1055), (186, 187, 1260), (1261, 1260, 187), (1259, 1260, 1056), (1056, 1066, 968), (1262, 1062, 1059), (1060, 1059, 1062), (1058, 385, 384), (1263, 1058, 1262), (1263, 382, 1058), (1264, 1060, 1062), (384, 383, 1262), (1062, 1262, 383), (383, 1061, 1062), (1061, 383, 386), (1062, 390, 1264), (390, 389, 1064), (1060, 1264, 1063), (1265, 1063, 1264), (183, 1049, 1257), (185, 1257, 1049), (1058, 384, 1262), (1056, 1057, 1259), (1054, 1259, 1057), (187, 188, 1261), (196, 1261, 188), (1065, 1071, 972), (1264, 392, 1265), (392, 391, 1068), (1063, 1265, 1067), (1266, 1067, 1265), (1065, 1066, 1260), (1056, 1260, 1066), (1261, 196, 1069), (390, 1064, 1264), (392, 1264, 1064), (1067, 1266, 1072), (1267, 1072, 1266), (1265, 394, 1266), (392, 1068, 1265), (394, 1265, 1068), (1072, 1267, 1074), (1078, 1074, 1267), (1266, 396, 1267), (396, 395, 1075), (1069, 1071, 1261), (1065, 1261, 1071), (197, 199, 1076), (1094, 198, 195), (394, 1073, 1266), (1073, 396, 1266), (1268, 1077, 1078), (1267, 398, 1078), (398, 397, 1079), (382, 1081, 251), (1269, 1263, 1082), (388, 1082, 1263), (252, 1080, 1269), (1080, 1081, 1263), (1263, 1269, 1080), (273, 1269, 1083), (1082, 1083, 1269), (198, 1070, 196), (1069, 196, 1070), (382, 1263, 1081), (396, 1075, 1267), (398, 1267, 1075), (1077, 1268, 1084), (1086, 1084, 1268), (1078, 400, 1268), (400, 399, 1087), (398, 1079, 1078), (400, 1078, 1079), (1268, 402, 1086), (402, 401, 1088), (402, 1088, 1086), (1086, 1270, 1085), (400, 1087, 1268), (402, 1268, 1087), (1086, 404, 1270), (404, 403, 1090), (1085, 1270, 1089), (1271, 1089, 1270), (195, 200, 1094), (198, 1094, 1091), (1091, 1094, 1093), (1091, 1093, 335), (404, 1086, 1088), (1270, 406, 1271), (1089, 1271, 1092), (1272, 1092, 1271), (201, 1096, 200), (1100, 1096, 1099), (1273, 1096, 201), (1095, 1100, 333), (404, 1090, 1270), (406, 1270, 1090), (1092, 1272, 1097), (1272, 1274, 1097), (1101, 1097, 1274), (1271, 408, 1272), (408, 372, 1098), (1273, 1099, 1096), (1099, 1273, 1104), (1099, 1104, 980), (201, 202, 1273), (1109, 1275, 203), (1273, 202, 1275), (203, 1275, 202), (406, 407, 1271), (408, 1271, 407), (1276, 1101, 1274), (1098, 409, 1272), (1274, 1272, 409), (409, 373, 1102), (197, 1076, 195), (200, 195, 1076), (1095, 1096, 1100), (1103, 1104, 1273), (1273, 1275, 1103), (1103, 1111, 850), (408, 1098, 1272), (1101, 1276, 1105), (1277, 1105, 1276), (1274, 410, 1276), (410, 336, 1106), (409, 1102, 1274), (410, 1274, 1102), (1105, 1277, 1107), (1278, 1107, 1277), (1276, 411, 1277), (411, 338, 1108), (742, 1109, 204), (203, 204, 1109), (1221, 1110, 1109), (1275, 1109, 1110), (1275, 1110, 1111), (410, 1106, 1276), (411, 1276, 1106), (1107, 1278, 1112), (1279, 1112, 1278), (1277, 412, 1278), (412, 348, 1113), (1103, 1275, 1111), (411, 1108, 1277), (412, 1277, 1108), (1112, 1279, 1114), (1280, 1114, 1279), (1278, 413, 1279), (413, 358, 1115), (412, 1113, 1278), (413, 1278, 1113), (1279, 415, 1280), (415, 414, 1117), (1114, 1280, 1116), (1281, 1116, 1280), (413, 1115, 1279), (415, 1279, 1115), (1280, 416, 1281), (416, 361, 1119), (1116, 1281, 1118), (1282, 1118, 1281), (415, 1117, 1280), (416, 1280, 1117), (1281, 417, 1282), (417, 363, 1121), (1118, 1282, 1120), (1282, 1283, 1120), (417, 1121, 1282), (416, 1119, 1281), (417, 1281, 1119), (1283, 1282, 419), (419, 1123, 1283), (419, 418, 1123), (1120, 1283, 1122), (1125, 1122, 1283), (419, 1282, 1121), (1283, 421, 1125), (421, 420, 1126), (421, 1283, 1123), (1126, 422, 1125), (1127, 1125, 422), (421, 1126, 1125), (1129, 423, 1127), (1130, 1127, 423), (422, 1129, 1127), (423, 368, 1132), (1284, 1131, 1130), (1130, 425, 1284), (425, 424, 1134), (1131, 1284, 1133), (1285, 1133, 1284), (423, 1132, 1130), (425, 1130, 1132), (1133, 1285, 1135), (1286, 1135, 1285), (1284, 427, 1285), (427, 426, 1136), (425, 1134, 1284), (427, 1284, 1134), (1135, 1286, 1137), (1287, 1137, 1286), (1285, 429, 1286), (429, 428, 1138), (427, 1136, 1285), (429, 1285, 1136), (1286, 430, 1287), (430, 376, 1140), (1137, 1287, 1139), (1287, 1288, 1139), (1141, 1139, 1288), (429, 1138, 1286), (430, 1286, 1138), (1140, 431, 1287), (1288, 1287, 431), (431, 378, 1143), (1289, 1141, 1288), (430, 1140, 1287), (1288, 433, 1289), (433, 432, 1144), (1141, 1289, 1142), (1290, 1142, 1289), (431, 1143, 1288), (433, 1288, 1143), (1142, 1290, 1145), (435, 1146, 1290), (1290, 1149, 1145), (1289, 435, 1290), (435, 434, 1146), (433, 1144, 1289), (435, 1289, 1144), (1145, 1149, 1147), (1148, 437, 436), (1149, 1152, 1147), (437, 1148, 1149), (1290, 437, 1149), (437, 1290, 1146), (1152, 1291, 1150), (1152, 1149, 439), (439, 1151, 1152), (1151, 439, 438), (1147, 1152, 1150), (1150, 1291, 1153), (1292, 1153, 1291), (1152, 440, 1291), (440, 343, 1154), (1291, 441, 1292), (441, 345, 1156), (1153, 1292, 1155), (1159, 1155, 1292), (440, 1154, 1291), (441, 1291, 1154), (1292, 443, 1159), (1155, 1159, 1157), (1293, 1157, 1159), (546, 545, 475), (546, 483, 548), (546, 548, 521), (548, 547, 550), (546, 521, 545), (548, 550, 521), (545, 521, 544), (550, 555, 521), (441, 1156, 1292), (443, 1292, 1156), (544, 521, 543), (1157, 1293, 1160), (1294, 1160, 1293), (1159, 444, 1293), (444, 349, 1162), (555, 553, 521), (542, 541, 477), (543, 521, 542), (553, 552, 521), (1160, 1294, 1161), (1294, 1295, 1161), (1296, 1295, 448), (1293, 445, 1294), (445, 351, 1163), (542, 521, 541), (552, 569, 521), (444, 1162, 1293), (445, 1293, 1162), (1294, 446, 1295), (446, 356, 1165), (1161, 1295, 1164), (1296, 1164, 1295), (540, 539, 487), (541, 521, 540), (569, 558, 521), (445, 1163, 1294), (446, 1294, 1163), (1164, 1296, 1166), (448, 1167, 1296), (1296, 1297, 1166), (448, 447, 1167), (539, 538, 495), (540, 521, 539), (558, 557, 521), (446, 1165, 1295), (448, 1295, 1165), (1297, 1296, 450), (450, 1169, 1297), (450, 449, 1169), (1166, 1297, 1168), (1171, 1168, 1297), (538, 537, 514), (539, 521, 538), (557, 565, 521), (450, 1296, 1167), (1297, 452, 1171), (452, 451, 1172), (1298, 1170, 1171), (538, 521, 537), (565, 564, 521), (452, 1297, 1169), (1171, 454, 1298), (454, 453, 1174), (1170, 1298, 1173), (1299, 1173, 1298), (499, 536, 535), (521, 535, 536), (537, 521, 536), (452, 1172, 1171), (454, 1171, 1172), (1173, 1299, 1175), (1300, 1175, 1299), (1299, 1298, 456), (456, 1176, 1299), (456, 455, 1176), (564, 576, 521), (454, 1174, 1298), (456, 1298, 1174), (1299, 457, 1300), (457, 332, 1178), (1175, 1300, 1177), (1301, 1177, 1300), (535, 534, 497), (576, 562, 521), (457, 1299, 1176), (1300, 458, 1301), (458, 334, 1180), (1177, 1301, 1179), (1302, 1179, 1301), (534, 533, 509), (535, 521, 534), (457, 1178, 1300), (458, 1300, 1178), (1179, 1302, 1181), (1302, 1303, 1181), (460, 1182, 1302), (1301, 460, 1302), (460, 459, 1182), (562, 561, 521), (458, 1180, 1301), (460, 1301, 1180), (1181, 1303, 1183), (1185, 1183, 1303), (1184, 1303, 462), (1302, 462, 1303), (462, 461, 1184), (531, 533, 532), (521, 532, 533), (534, 521, 533), (462, 1302, 1182), (1303, 463, 1185), (1223, 1185, 463), (561, 572, 521), (252, 1269, 253), (273, 253, 1269), (463, 1303, 1184), (532, 530, 469), (706, 705, 709), (1207, 1304, 1202), (1304, 1207, 706), (724, 707, 1208), (697, 724, 1305), (1306, 1210, 756), (756, 1213, 1306), (1213, 756, 640), (1305, 1207, 725), (1207, 1305, 1208), (1214, 827, 693), (1214, 697, 1196), (693, 696, 1214), (697, 1214, 696), (1196, 168, 1195), (720, 133, 721), (931, 717, 925), (925, 926, 931), (926, 925, 823), (929, 154, 1197), (824, 694, 1216), (1201, 825, 158), (825, 1201, 1200), (1200, 827, 825), (1193, 1194, 103), (1194, 1193, 1192), (1192, 1210, 1194), (639, 641, 647), (641, 639, 638), (759, 639, 647), (645, 129, 646), (746, 737, 749), (704, 746, 1188), (1204, 1188, 746), (1205, 747, 97), (747, 1205, 1204), (1204, 751, 747), (693, 692, 696), (714, 716, 718), (718, 643, 714), (643, 718, 721), (716, 714, 713), (759, 757, 1306), (757, 118, 1211), (736, 735, 738), (701, 700, 703), (701, 703, 1187), (1218, 1187, 1190), (1187, 1218, 701), (736, 738, 1192), (1210, 1192, 738), (759, 1306, 1213), (827, 1214, 1195), (759, 647, 646), (717, 931, 1197), (929, 1197, 931), (746, 749, 1204), (751, 1204, 749), (1210, 1306, 1211), (757, 1211, 1306), (724, 1208, 1305), (824, 1216, 1200), (827, 1200, 1216), (697, 1305, 1199), (725, 1199, 1305), (1202, 712, 199), (706, 709, 1304), (710, 1304, 709), (712, 1202, 1304), (1304, 710, 712), (814, 702, 1219), (306, 1307, 1203), (1307, 306, 814), (1307, 1218, 815), (1218, 1307, 1219), (815, 88, 1203), (815, 1203, 1307), (814, 1219, 1307), (703, 704, 1188), (1202, 726, 1207), (725, 1207, 726), (738, 739, 1210), (639, 759, 1212), (1213, 1212, 759), (693, 827, 1215), (1216, 1215, 827), (1190, 816, 1218), (815, 1218, 816), (572, 571, 521), (571, 575, 578), (532, 521, 530), (1109, 854, 1221), (741, 1221, 854), (1110, 1221, 1220), (856, 1220, 1221), (571, 578, 521), (578, 577, 580), (529, 528, 491), (530, 521, 529), (580, 579, 582), (529, 521, 528), (582, 581, 584), (527, 526, 505), (528, 521, 527), (862, 1308, 976), (862, 977, 860), (976, 781, 933), (847, 781, 976), (986, 940, 791), (855, 743, 986), (830, 212, 831), (989, 831, 212), (584, 583, 586), (863, 977, 847), (862, 861, 863), (932, 933, 781), (939, 940, 743), (986, 743, 940), (526, 525, 503), (527, 521, 526), (586, 585, 588), (525, 524, 501), (526, 521, 525), (588, 587, 590), (524, 523, 326), (525, 521, 524), (1185, 1223, 1222), (468, 1222, 1223), (463, 464, 1223), (845, 1223, 464), (590, 589, 592), (214, 211, 830), (212, 830, 211), (523, 522, 329), (524, 521, 523), (592, 591, 594), (330, 522, 520), (521, 520, 522), (523, 521, 522), (594, 593, 595), (209, 210, 214), (211, 214, 210), (467, 521, 595), (1308, 862, 864), (864, 862, 976), (847, 1308, 864), (1308, 847, 976)])
me_z_lower_brace_2.use_remesh_fix_poles = True
me_z_lower_brace_2.use_remesh_preserve_attributes = False
me_z_lower_brace_2.update()
me_cube_001 = bpy.data.meshes.new('Cube.001')
me_cube_001.from_pydata([(-0.06178, 7.307, 10.97), (-0.06178, -7.176, 11.66), (-0.06178, -7.272, -9.899), (-0.06178, 6.864, -9.938), (-0.2878, -11.31, -16.09), (-0.2878, -11.31, 16.09), (-0.2878, 11.31, -16.09), (-0.2878, 11.31, 16.09), (-0.06178, 11.31, -9.938), (0.2878, 11.31, -9.938), (0.2878, 6.864, -9.938), (0.2878, 6.864, -16.09), (-0.06178, 6.864, -16.09), (-0.06178, 11.31, -16.09), (0.2878, -11.31, -9.899), (-0.06178, -11.31, -9.899), (0.2878, -7.272, -9.899), (0.2878, -7.272, -16.09), (-0.06178, -7.272, -16.09), (-0.06178, -11.31, -16.09), (-0.06178, -7.176, 16.09), (0.2878, -7.176, 16.09), (0.2878, -7.176, 11.66), (-0.06178, -11.31, 11.66), (-0.06178, -11.31, 16.09), (0.2878, -11.31, 11.66), (0.2878, 7.307, 16.09), (0.2878, 7.307, 10.97), (-0.06178, 7.307, 16.09), (-0.06178, 11.31, 10.97), (-0.06178, 11.31, 16.09), (0.2878, 11.31, 10.97)], [], [(0, 28, 26, 27), (1, 23, 25, 22), (2, 18, 17, 16), (3, 8, 9, 10), (3, 12, 13, 8), (4, 5, 7, 6), (6, 7, 30, 29, 31, 9, 8, 13), (6, 13, 12, 11, 17, 18, 19, 4), (12, 3, 10, 11), (11, 10, 9, 31, 27, 26, 21, 22, 25, 14, 16, 17), (15, 2, 16, 14), (18, 2, 15, 19), (19, 15, 14, 25, 23, 24, 5, 4), (20, 1, 22, 21), (23, 1, 20, 24), (28, 0, 29, 30), (29, 0, 27, 31), (26, 28, 30, 7, 5, 24, 20, 21)])
_uv = me_cube_001.uv_layers.new(name='UVMap')
_uv.uv.foreach_set('vector', [0.375, 0.0, 0.375, 0.1414, 0.4053, 0.1414, 0.4053, 0.0, 0.375, 0.75, 0.375, 0.9793, 0.4053, 0.9793, 0.4053, 0.75, 0.375, 0.5, 0.375, 0.6709, 0.4053, 0.6709, 0.4053, 0.5, 0.375, 0.25, 0.375, 0.4651, 0.3986, 0.4651, 0.3986, 0.25, 0.125, 0.5, 0.125, 0.6911, 0.3401, 0.6911, 0.3401, 0.5, 0.375, 0.0, 0.625, 0.0, 0.625, 0.25, 0.375, 0.25, 0.375, 0.25, 0.625, 0.25, 0.625, 0.3482, 0.5852, 0.3482, 0.5852, 0.5, 0.4228, 0.5, 0.4228, 0.3482, 0.375, 0.3482, 0.125, 0.5, 0.2232, 0.5, 0.2232, 0.5491, 0.375, 0.5491, 0.375, 0.7054, 0.2232, 0.7054, 0.2232, 0.75, 0.125, 0.75, 0.375, 0.05893, 0.375, 0.25, 0.3986, 0.25, 0.3986, 0.05893, 0.375, 0.5491, 0.4228, 0.5491, 0.4228, 0.5, 0.5852, 0.5, 0.5852, 0.5442, 0.625, 0.5442, 0.625, 0.7043, 0.5906, 0.7043, 0.5906, 0.75, 0.4231, 0.75, 0.4231, 0.7054, 0.375, 0.7054, 0.375, 0.276, 0.375, 0.5, 0.4053, 0.5, 0.4053, 0.276, 0.375, 0.6709, 0.375, 0.5, 0.151, 0.5, 0.151, 0.6709, 0.375, 0.9018, 0.4231, 0.9018, 0.4231, 0.75, 0.5906, 0.75, 0.5906, 0.9018, 0.625, 0.9018, 0.625, 1.0, 0.375, 1.0, 0.375, 0.6277, 0.375, 0.75, 0.4053, 0.75, 0.4053, 0.6277, 0.1457, 0.75, 0.375, 0.75, 0.375, 0.6277, 0.1457, 0.6277, 0.125, 0.6086, 0.125, 0.75, 0.3471, 0.75, 0.3471, 0.6086, 0.375, 0.7779, 0.375, 1.0, 0.4053, 1.0, 0.4053, 0.7779, 0.625, 0.5442, 0.7768, 0.5442, 0.7768, 0.5, 0.875, 0.5, 0.875, 0.75, 0.7768, 0.75, 0.7768, 0.7043, 0.625, 0.7043])
me_cube_001.use_remesh_fix_poles = True
me_cube_001.use_remesh_preserve_attributes = False
me_cube_001.update()
me_cube_002 = bpy.data.meshes.new('Cube.002')
me_cube_002.from_pydata([(-0.06178, 7.307, 10.97), (-0.06178, -7.176, 11.66), (-0.06178, -7.272, -9.899), (-0.06178, 6.864, -9.938), (-0.2878, -11.31, -16.09), (-0.2878, -11.31, 16.09), (-0.2878, 11.31, -16.09), (-0.2878, 11.31, 16.09), (-0.06178, 11.31, -9.938), (0.2878, 11.31, -9.938), (0.2878, 6.864, -9.938), (0.2878, 6.864, -16.09), (-0.06178, 6.864, -16.09), (-0.06178, 11.31, -16.09), (0.2878, -11.31, -9.899), (-0.06178, -11.31, -9.899), (0.2878, -7.272, -9.899), (0.2878, -7.272, -16.09), (-0.06178, -7.272, -16.09), (-0.06178, -11.31, -16.09), (-0.06178, -7.176, 16.09), (0.2878, -7.176, 16.09), (0.2878, -7.176, 11.66), (-0.06178, -11.31, 11.66), (-0.06178, -11.31, 16.09), (0.2878, -11.31, 11.66), (0.2878, 7.307, 16.09), (0.2878, 7.307, 10.97), (-0.06178, 7.307, 16.09), (-0.06178, 11.31, 10.97), (-0.06178, 11.31, 16.09), (0.2878, 11.31, 10.97)], [], [(0, 28, 26, 27), (1, 23, 25, 22), (2, 18, 17, 16), (3, 8, 9, 10), (3, 12, 13, 8), (4, 5, 7, 6), (6, 7, 30, 29, 31, 9, 8, 13), (6, 13, 12, 11, 17, 18, 19, 4), (12, 3, 10, 11), (11, 10, 9, 31, 27, 26, 21, 22, 25, 14, 16, 17), (15, 2, 16, 14), (18, 2, 15, 19), (19, 15, 14, 25, 23, 24, 5, 4), (20, 1, 22, 21), (23, 1, 20, 24), (28, 0, 29, 30), (29, 0, 27, 31), (26, 28, 30, 7, 5, 24, 20, 21)])
_uv = me_cube_002.uv_layers.new(name='UVMap')
_uv.uv.foreach_set('vector', [0.375, 0.0, 0.375, 0.1414, 0.4053, 0.1414, 0.4053, 0.0, 0.375, 0.75, 0.375, 0.9793, 0.4053, 0.9793, 0.4053, 0.75, 0.375, 0.5, 0.375, 0.6709, 0.4053, 0.6709, 0.4053, 0.5, 0.375, 0.25, 0.375, 0.4651, 0.3986, 0.4651, 0.3986, 0.25, 0.125, 0.5, 0.125, 0.6911, 0.3401, 0.6911, 0.3401, 0.5, 0.375, 0.0, 0.625, 0.0, 0.625, 0.25, 0.375, 0.25, 0.375, 0.25, 0.625, 0.25, 0.625, 0.3482, 0.5852, 0.3482, 0.5852, 0.5, 0.4228, 0.5, 0.4228, 0.3482, 0.375, 0.3482, 0.125, 0.5, 0.2232, 0.5, 0.2232, 0.5491, 0.375, 0.5491, 0.375, 0.7054, 0.2232, 0.7054, 0.2232, 0.75, 0.125, 0.75, 0.375, 0.05893, 0.375, 0.25, 0.3986, 0.25, 0.3986, 0.05893, 0.375, 0.5491, 0.4228, 0.5491, 0.4228, 0.5, 0.5852, 0.5, 0.5852, 0.5442, 0.625, 0.5442, 0.625, 0.7043, 0.5906, 0.7043, 0.5906, 0.75, 0.4231, 0.75, 0.4231, 0.7054, 0.375, 0.7054, 0.375, 0.276, 0.375, 0.5, 0.4053, 0.5, 0.4053, 0.276, 0.375, 0.6709, 0.375, 0.5, 0.151, 0.5, 0.151, 0.6709, 0.375, 0.9018, 0.4231, 0.9018, 0.4231, 0.75, 0.5906, 0.75, 0.5906, 0.9018, 0.625, 0.9018, 0.625, 1.0, 0.375, 1.0, 0.375, 0.6277, 0.375, 0.75, 0.4053, 0.75, 0.4053, 0.6277, 0.1457, 0.75, 0.375, 0.75, 0.375, 0.6277, 0.1457, 0.6277, 0.125, 0.6086, 0.125, 0.75, 0.3471, 0.75, 0.3471, 0.6086, 0.375, 0.7779, 0.375, 1.0, 0.4053, 1.0, 0.4053, 0.7779, 0.625, 0.5442, 0.7768, 0.5442, 0.7768, 0.5, 0.875, 0.5, 0.875, 0.75, 0.7768, 0.75, 0.7768, 0.7043, 0.625, 0.7043])
me_cube_002.use_remesh_fix_poles = True
me_cube_002.use_remesh_preserve_attributes = False
me_cube_002.update()
me_cube_003 = bpy.data.meshes.new('Cube.003')
me_cube_003.from_pydata([(-0.06178, 7.307, 10.97), (-0.06178, -7.176, 11.66), (-0.06178, -7.272, -9.899), (-0.06178, 6.864, -9.938), (-0.2878, -11.31, -16.09), (-0.2878, -11.31, 16.09), (-0.2878, 11.31, -16.09), (-0.2878, 11.31, 16.09), (-0.06178, 11.31, -9.938), (0.2878, 11.31, -9.938), (0.2878, 6.864, -9.938), (0.2878, 6.864, -16.09), (-0.06178, 6.864, -16.09), (-0.06178, 11.31, -16.09), (0.2878, -11.31, -9.899), (-0.06178, -11.31, -9.899), (0.2878, -7.272, -9.899), (0.2878, -7.272, -16.09), (-0.06178, -7.272, -16.09), (-0.06178, -11.31, -16.09), (-0.06178, -7.176, 16.09), (0.2878, -7.176, 16.09), (0.2878, -7.176, 11.66), (-0.06178, -11.31, 11.66), (-0.06178, -11.31, 16.09), (0.2878, -11.31, 11.66), (0.2878, 7.307, 16.09), (0.2878, 7.307, 10.97), (-0.06178, 7.307, 16.09), (-0.06178, 11.31, 10.97), (-0.06178, 11.31, 16.09), (0.2878, 11.31, 10.97)], [], [(0, 28, 26, 27), (1, 23, 25, 22), (2, 18, 17, 16), (3, 8, 9, 10), (3, 12, 13, 8), (4, 5, 7, 6), (6, 7, 30, 29, 31, 9, 8, 13), (6, 13, 12, 11, 17, 18, 19, 4), (12, 3, 10, 11), (11, 10, 9, 31, 27, 26, 21, 22, 25, 14, 16, 17), (15, 2, 16, 14), (18, 2, 15, 19), (19, 15, 14, 25, 23, 24, 5, 4), (20, 1, 22, 21), (23, 1, 20, 24), (28, 0, 29, 30), (29, 0, 27, 31), (26, 28, 30, 7, 5, 24, 20, 21)])
_uv = me_cube_003.uv_layers.new(name='UVMap')
_uv.uv.foreach_set('vector', [0.375, 0.0, 0.375, 0.1414, 0.4053, 0.1414, 0.4053, 0.0, 0.375, 0.75, 0.375, 0.9793, 0.4053, 0.9793, 0.4053, 0.75, 0.375, 0.5, 0.375, 0.6709, 0.4053, 0.6709, 0.4053, 0.5, 0.375, 0.25, 0.375, 0.4651, 0.3986, 0.4651, 0.3986, 0.25, 0.125, 0.5, 0.125, 0.6911, 0.3401, 0.6911, 0.3401, 0.5, 0.375, 0.0, 0.625, 0.0, 0.625, 0.25, 0.375, 0.25, 0.375, 0.25, 0.625, 0.25, 0.625, 0.3482, 0.5852, 0.3482, 0.5852, 0.5, 0.4228, 0.5, 0.4228, 0.3482, 0.375, 0.3482, 0.125, 0.5, 0.2232, 0.5, 0.2232, 0.5491, 0.375, 0.5491, 0.375, 0.7054, 0.2232, 0.7054, 0.2232, 0.75, 0.125, 0.75, 0.375, 0.05893, 0.375, 0.25, 0.3986, 0.25, 0.3986, 0.05893, 0.375, 0.5491, 0.4228, 0.5491, 0.4228, 0.5, 0.5852, 0.5, 0.5852, 0.5442, 0.625, 0.5442, 0.625, 0.7043, 0.5906, 0.7043, 0.5906, 0.75, 0.4231, 0.75, 0.4231, 0.7054, 0.375, 0.7054, 0.375, 0.276, 0.375, 0.5, 0.4053, 0.5, 0.4053, 0.276, 0.375, 0.6709, 0.375, 0.5, 0.151, 0.5, 0.151, 0.6709, 0.375, 0.9018, 0.4231, 0.9018, 0.4231, 0.75, 0.5906, 0.75, 0.5906, 0.9018, 0.625, 0.9018, 0.625, 1.0, 0.375, 1.0, 0.375, 0.6277, 0.375, 0.75, 0.4053, 0.75, 0.4053, 0.6277, 0.1457, 0.75, 0.375, 0.75, 0.375, 0.6277, 0.1457, 0.6277, 0.125, 0.6086, 0.125, 0.75, 0.3471, 0.75, 0.3471, 0.6086, 0.375, 0.7779, 0.375, 1.0, 0.4053, 1.0, 0.4053, 0.7779, 0.625, 0.5442, 0.7768, 0.5442, 0.7768, 0.5, 0.875, 0.5, 0.875, 0.75, 0.7768, 0.75, 0.7768, 0.7043, 0.625, 0.7043])
me_cube_003.use_remesh_fix_poles = True
me_cube_003.use_remesh_preserve_attributes = False
me_cube_003.update()
me_cube_004 = bpy.data.meshes.new('Cube.004')
me_cube_004.from_pydata([(-0.06178, 7.307, 10.97), (-0.06178, -7.176, 11.66), (-0.06178, -7.272, -9.899), (-0.06178, 6.864, -9.938), (-0.2878, -11.31, -16.09), (-0.2878, -11.31, 16.09), (-0.2878, 11.31, -16.09), (-0.2878, 11.31, 16.09), (-0.06178, 11.31, -9.938), (0.2878, 11.31, -9.938), (0.2878, 6.864, -9.938), (0.2878, 6.864, -16.09), (-0.06178, 6.864, -16.09), (-0.06178, 11.31, -16.09), (0.2878, -11.31, -9.899), (-0.06178, -11.31, -9.899), (0.2878, -7.272, -9.899), (0.2878, -7.272, -16.09), (-0.06178, -7.272, -16.09), (-0.06178, -11.31, -16.09), (-0.06178, -7.176, 16.09), (0.2878, -7.176, 16.09), (0.2878, -7.176, 11.66), (-0.06178, -11.31, 11.66), (-0.06178, -11.31, 16.09), (0.2878, -11.31, 11.66), (0.2878, 7.307, 16.09), (0.2878, 7.307, 10.97), (-0.06178, 7.307, 16.09), (-0.06178, 11.31, 10.97), (-0.06178, 11.31, 16.09), (0.2878, 11.31, 10.97)], [], [(0, 28, 26, 27), (1, 23, 25, 22), (2, 18, 17, 16), (3, 8, 9, 10), (3, 12, 13, 8), (4, 5, 7, 6), (6, 7, 30, 29, 31, 9, 8, 13), (6, 13, 12, 11, 17, 18, 19, 4), (12, 3, 10, 11), (11, 10, 9, 31, 27, 26, 21, 22, 25, 14, 16, 17), (15, 2, 16, 14), (18, 2, 15, 19), (19, 15, 14, 25, 23, 24, 5, 4), (20, 1, 22, 21), (23, 1, 20, 24), (28, 0, 29, 30), (29, 0, 27, 31), (26, 28, 30, 7, 5, 24, 20, 21)])
_uv = me_cube_004.uv_layers.new(name='UVMap')
_uv.uv.foreach_set('vector', [0.375, 0.0, 0.375, 0.1414, 0.4053, 0.1414, 0.4053, 0.0, 0.375, 0.75, 0.375, 0.9793, 0.4053, 0.9793, 0.4053, 0.75, 0.375, 0.5, 0.375, 0.6709, 0.4053, 0.6709, 0.4053, 0.5, 0.375, 0.25, 0.375, 0.4651, 0.3986, 0.4651, 0.3986, 0.25, 0.125, 0.5, 0.125, 0.6911, 0.3401, 0.6911, 0.3401, 0.5, 0.375, 0.0, 0.625, 0.0, 0.625, 0.25, 0.375, 0.25, 0.375, 0.25, 0.625, 0.25, 0.625, 0.3482, 0.5852, 0.3482, 0.5852, 0.5, 0.4228, 0.5, 0.4228, 0.3482, 0.375, 0.3482, 0.125, 0.5, 0.2232, 0.5, 0.2232, 0.5491, 0.375, 0.5491, 0.375, 0.7054, 0.2232, 0.7054, 0.2232, 0.75, 0.125, 0.75, 0.375, 0.05893, 0.375, 0.25, 0.3986, 0.25, 0.3986, 0.05893, 0.375, 0.5491, 0.4228, 0.5491, 0.4228, 0.5, 0.5852, 0.5, 0.5852, 0.5442, 0.625, 0.5442, 0.625, 0.7043, 0.5906, 0.7043, 0.5906, 0.75, 0.4231, 0.75, 0.4231, 0.7054, 0.375, 0.7054, 0.375, 0.276, 0.375, 0.5, 0.4053, 0.5, 0.4053, 0.276, 0.375, 0.6709, 0.375, 0.5, 0.151, 0.5, 0.151, 0.6709, 0.375, 0.9018, 0.4231, 0.9018, 0.4231, 0.75, 0.5906, 0.75, 0.5906, 0.9018, 0.625, 0.9018, 0.625, 1.0, 0.375, 1.0, 0.375, 0.6277, 0.375, 0.75, 0.4053, 0.75, 0.4053, 0.6277, 0.1457, 0.75, 0.375, 0.75, 0.375, 0.6277, 0.1457, 0.6277, 0.125, 0.6086, 0.125, 0.75, 0.3471, 0.75, 0.3471, 0.6086, 0.375, 0.7779, 0.375, 1.0, 0.4053, 1.0, 0.4053, 0.7779, 0.625, 0.5442, 0.7768, 0.5442, 0.7768, 0.5, 0.875, 0.5, 0.875, 0.75, 0.7768, 0.75, 0.7768, 0.7043, 0.625, 0.7043])
me_cube_004.use_remesh_fix_poles = True
me_cube_004.use_remesh_preserve_attributes = False
me_cube_004.update()

# ---- curves / text
txt_text = bpy.data.curves.new('Text', 'FONT')
txt_text.dimensions = '2D'
txt_text.body = 'GrANA3D'
txt_text.extrude = 0.13

# ---- objects
ob_light = bpy.data.objects.new('Light', light_light)
ob_camera = bpy.data.objects.new('Camera', cam_camera)
ob_z_lower_brace_2 = bpy.data.objects.new('z-lower-brace-2', me_z_lower_brace_2)
ob_text = bpy.data.objects.new('Text', txt_text)
ob_cube_001 = bpy.data.objects.new('Cube.001', me_cube_001)
ob_cube_002 = bpy.data.objects.new('Cube.002', me_cube_002)
ob_cube_003 = bpy.data.objects.new('Cube.003', me_cube_003)
ob_cube_004 = bpy.data.objects.new('Cube.004', me_cube_004)

# ---- transforms, parenting, visibility, modifiers, constraints
ob_light.location = (4.076, 1.005, 5.904)
ob_light.rotation_euler = (0.6503, 0.05522, 1.866)
ob_light.lock_rotations_4d = False
ob_light.empty_display_type = 'ARROWS'
ob_light.color = (0.0, 0.0, 0.0, 0.0)
ob_light.lineart.crease_threshold = 0.0
ob_camera.location = (7.359, -6.926, 4.958)
ob_camera.rotation_euler = (1.109, 0.0, 0.8149)
ob_camera.lock_rotations_4d = False
ob_camera.empty_display_type = 'ARROWS'
ob_camera.color = (0.0, 0.0, 0.0, 0.0)
ob_camera.display_type = 'WIRE'
ob_camera.lineart.crease_threshold = 0.0
ob_z_lower_brace_2.location = (-15.89, 0.1994, 0.04268)
ob_text.location = (-44.9, 21.2, -2.155)
ob_text.rotation_euler = (1.202, -1.575e-08, -1.571)
ob_text.scale = (11.06, 11.06, 11.06)
ob_cube_001.location = (37.44, 36.93, -2.47)
ob_cube_001.rotation_euler = (-1.571, -1.571, 0.0)
ob_cube_001.scale = (1.737, 1.327, 0.9322)
ob_cube_002.location = (-55.27, 36.93, -2.47)
ob_cube_002.rotation_euler = (-1.571, -1.571, 0.0)
ob_cube_002.scale = (1.737, 1.327, 0.9322)
ob_cube_003.location = (-55.27, -47.49, -2.47)
ob_cube_003.rotation_euler = (-1.571, -1.571, 0.0)
ob_cube_003.scale = (1.737, 1.327, 0.9322)
ob_cube_004.location = (41.47, -3.038, -2.47)
ob_cube_004.rotation_euler = (-1.411, -1.571, 0.0)
ob_cube_004.scale = (1.737, 1.327, 0.9322)

# ---- collection membership
col_collection.objects.link(ob_light)
col_collection.objects.link(ob_camera)
col_collection.objects.link(ob_z_lower_brace_2)
col_collection.objects.link(ob_text)
col_collection.objects.link(ob_cube_001)
col_collection.objects.link(ob_cube_002)
col_collection.objects.link(ob_cube_003)
col_collection.objects.link(ob_cube_004)

# ---- scene / render settings (as saved in the file)
scene.camera = ob_camera
scene.frame_start = 1; scene.frame_end = 250; scene.frame_set(1)
scene.render.engine = 'BLENDER_EEVEE_NEXT'
scene.cycles.sampling_pattern = 'TABULATED_SOBOL'
scene.cycles.use_light_tree = False
scene.view_settings.view_transform = 'Standard'
bpy.context.view_layer.update()
